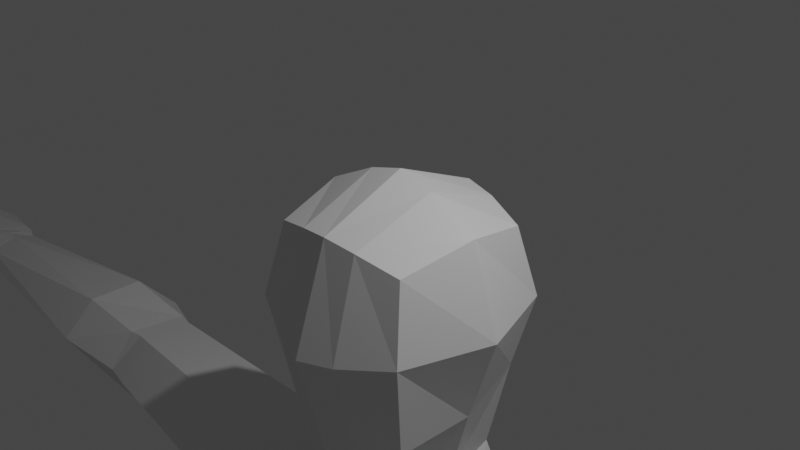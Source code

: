 # Source: rigging-model-3.6.blend  (saved by Blender 3.6.13; exported with 4.5.12 LTS)
import bpy
from mathutils import Matrix  # noqa: F401  (used for matrix-valued properties, if any)

bpy.ops.wm.read_factory_settings(use_empty=True)
scene = bpy.context.scene
scene.name = 'Scene'

# ---- collections
col_collection = bpy.data.collections.new('Collection'); scene.collection.children.link(col_collection)

# ---- materials (node trees are filled in below, after node groups)
mat_material = bpy.data.materials.new('Material')
mat_material.alpha_threshold = 0.0
mat_material.use_transparent_shadow = False
mat_material.line_color = (0.0, 0.0, 0.0, 1.0)

# ---- material node trees
mat_material.use_nodes = True; mat_material.node_tree.nodes.clear()
_N = mat_material.node_tree.nodes; _L = mat_material.node_tree.links
n0 = _N.new('ShaderNodeOutputMaterial'); n0.name = 'Material Output'; n0.location = (300, 300)
n1 = _N.new('ShaderNodeBsdfPrincipled'); n1.name = 'Principled BSDF'; n1.location = (10, 300)
n1.distribution = 'GGX'
n1.subsurface_method = 'RANDOM_WALK_SKIN'
n1.inputs[2].default_value = 0.4
n1.inputs[3].default_value = 1.45
n1.inputs[27].default_value = (0.0, 0.0, 0.0, 1.0)
n1.inputs[28].default_value = 1.0
_L.new(n1.outputs[0], n0.inputs[0])
n0.is_active_output = True

# ---- world
world_world = bpy.data.worlds.new('World'); scene.world = world_world
world_world.use_nodes = True; world_world.node_tree.nodes.clear()
_N = world_world.node_tree.nodes; _L = world_world.node_tree.links
n0 = _N.new('ShaderNodeOutputWorld'); n0.name = 'World Output'; n0.location = (300, 300)
n1 = _N.new('ShaderNodeBackground'); n1.name = 'Background'; n1.location = (10, 300)
n1.inputs[0].default_value = (0.05088, 0.05088, 0.05088, 1.0)
_L.new(n1.outputs[0], n0.inputs[0])
n0.is_active_output = True
world_world.color = (0.05088, 0.05088, 0.05088)
world_world.use_sun_shadow = False
world_world.sun_shadow_jitter_overblur = 0.0

# ---- cameras
cam_camera = bpy.data.cameras.new('Camera')
cam_camera.clip_end = 100.0
cam_camera.ortho_scale = 7.314

# ---- lights
light_light = bpy.data.lights.new('Light', 'POINT')
light_light.transmission_factor = 0.0
light_light.energy = 1000.0
light_light.shadow_soft_size = 0.1
light_light.shadow_maximum_resolution = 0.006
light_light.use_absolute_resolution = True

# ---- meshes
me_cube = bpy.data.meshes.new('Cube')
me_cube.from_pydata([(0.8628, 0.8386, -0.04547), (0.8628, 0.8386, -1.699), (0.8628, -0.8013, -0.04547), (0.8628, -0.7876, -2.07), (0.0, 1.023, -1.885), (1.017, 1.023, -0.8717), (1.017, -0.9845, -0.9005), (0.0, -0.9856, 0.1402), (1.017, 0.01866, 0.1402), (0.0, -0.9547, -2.724), (0.0, 1.023, 0.1402), (1.017, 0.01972, -1.913), (0.0, 1.439, -0.8717), (1.364, 0.01866, -0.8717), (0.0, -0.5357, -2.609), (0.0, -1.394, -1.074), (0.0, 0.01866, 0.5594), (0.0, 1.06, -3.66), (1.087, 0.09216, -3.66), (0.9383, 0.8826, -3.66), (0.0, -0.2693, -3.67), (0.0, -0.3513, -3.284), (0.0, 0.9441, -2.922), (0.7065, 0.06593, -2.937), (0.6113, 0.7828, -2.831), (0.0, 1.473, -4.901), (2.319, -0.5819, -4.752), (1.919, 1.281, -4.848), (0.0, -1.564, -5.014), (0.0, 0.9983, -7.519), (1.668, -0.4833, -7.519), (1.362, 0.7827, -7.519), (0.0, -1.296, -6.569), (0.0, 1.145, -9.702), (1.791, -0.5184, -9.702), (1.462, 0.848, -9.702), (0.0, -1.186, -9.72), (0.0, -1.153, -4.168), (2.117, -0.09566, -3.957), (2.121, 0.7951, -5.644), (0.0, 1.253, -5.555), (0.0, 1.226, -3.985), (1.917, 0.836, -4.005), (0.0, 1.611, -10.98), (2.321, -0.1365, -5.738), (2.034, -0.5433, -10.98), (1.654, 1.581, -10.98), (0.0, -1.497, -5.407), (0.0, -1.168, -11.39), (2.862, 0.818, -5.72), (3.062, -0.1852, -5.672), (2.859, -0.1412, -4.032), (3.06, -0.6648, -4.828), (2.66, 1.342, -4.924), (2.659, 0.862, -4.08), (6.233, 1.074, -4.332), (7.619, -0.3057, -4.797), (6.34, 0.2048, -4.3), (6.453, -0.1473, -4.907), (7.389, 1.646, -4.809), (7.499, 1.02, -5.61), (6.459, 0.1351, -5.547), (7.627, 0.1839, -5.571), (7.483, 0.167, -4.183), (6.352, 1.11, -5.565), (6.239, 1.39, -4.973), (13.4, -0.3998, -5.201), (11.86, -0.07948, -4.814), (13.44, -0.3233, -4.857), (11.93, 1.245, -5.121), (13.49, 1.202, -5.203), (11.94, 1.181, -4.826), (13.52, 1.142, -4.86), (11.79, 1.056, -4.696), (11.87, 0.5597, -4.652), (11.72, 0.03156, -4.765), (13.52, 0.007858, -4.862), (13.57, 0.3871, -4.863), (13.57, 0.8029, -4.862), (11.77, 0.241, -5.137), (11.82, 0.5654, -5.23), (11.74, 1.054, -5.152), (13.56, 0.7945, -5.204), (13.56, 0.3884, -5.204), (13.53, 0.01515, -5.204), (12.81, -0.3585, -5.219), (12.95, -0.2576, -4.86), (12.39, -0.1823, -4.825), (13.08, 1.185, -4.859), (12.52, 1.235, -4.831), (13.07, 1.259, -5.204), (12.51, 1.309, -5.175), (13.01, 0.8505, -5.284), (12.45, 0.9002, -5.255), (13.0, 0.4472, -5.202), (12.43, 0.4963, -5.173), (12.81, 0.09055, -5.183), (12.98, 0.05472, -4.736), (12.42, 0.1025, -4.706), (13.02, 0.4522, -4.735), (12.46, 0.5019, -4.706), (13.05, 0.855, -4.736), (12.49, 0.9048, -4.707), (13.58, -0.1255, -4.886), (13.52, -0.2975, -4.876), (13.46, -0.3558, -5.198), (13.57, -0.04864, -5.216), (13.6, 1.086, -4.887), (13.65, 0.9025, -4.894), (13.63, 0.8459, -5.218), (13.55, 1.127, -5.211), (13.65, 0.7121, -4.877), (13.65, 0.5048, -4.877), (13.61, 0.4404, -5.203), (13.61, 0.7585, -5.203), (13.62, 0.3075, -4.868), (13.61, 0.1015, -4.865), (13.56, 0.03741, -5.19), (13.59, 0.3536, -5.194), (14.71, -0.3881, -5.235), (14.72, -0.2126, -5.236), (14.45, -0.438, -5.432), (14.48, -0.129, -5.434), (14.67, 0.8267, -5.222), (14.68, 1.005, -5.225), (14.43, 0.7959, -5.416), (14.44, 1.064, -5.424), (14.89, 0.4121, -5.248), (14.91, 0.6178, -5.25), (14.62, 0.3731, -5.445), (14.64, 0.685, -5.45), (15.01, -0.00425, -5.263), (15.02, 0.2019, -5.266), (14.7, -0.05412, -5.465), (14.73, 0.2601, -5.469), (13.41, -0.4021, -4.98), (11.94, 1.244, -4.932), (13.5, 1.201, -4.982), (13.58, 0.7938, -4.978), (13.57, 0.3882, -4.971), (13.54, 0.01229, -4.97), (11.75, 1.053, -4.891), (12.52, 1.308, -4.954), (13.08, 1.258, -4.983), (12.34, -0.2828, -4.97), (12.84, -0.3816, -5.052), (13.48, -0.3565, -4.989), (13.59, -0.04897, -5.007), (13.65, 0.8461, -5.013), (13.58, 1.127, -5.002), (13.63, 0.4402, -4.994), (13.63, 0.7583, -4.993), (13.59, 0.03721, -4.981), (13.61, 0.3534, -4.985), (14.66, -0.4482, -5.338), (14.68, -0.1327, -5.34), (14.62, 0.777, -5.319), (14.64, 1.051, -5.33), (14.85, 0.3533, -5.351), (14.87, 0.6693, -5.356), (14.96, -0.06497, -5.37), (14.98, 0.2512, -5.374), (11.3, 0.9977, -4.731), (11.24, 0.6138, -4.593), (11.25, 0.1654, -4.745), (11.24, 0.1506, -5.115), (11.24, 0.5645, -5.267), (11.27, 0.9668, -5.188), (11.23, 0.06278, -4.96), (11.3, 1.057, -4.965), (11.76, 0.04584, -4.908), (11.87, -0.02876, -5.223), (12.8, 0.06907, -5.183), (12.4, 0.152, -5.157), (11.91, -0.1824, -4.968), (11.76, 0.04584, -4.908), (12.83, -0.973, -5.937), (12.83, -0.9251, -5.996), (12.83, -0.8133, -5.956), (12.97, -0.8179, -5.997), (12.97, -0.9668, -6.035), (13.12, -0.8889, -5.934), (13.08, -0.7452, -5.903), (12.96, -1.011, -5.963), (13.1, -0.9334, -5.86), (0.3783, -0.9058, -2.532), (0.3783, 0.969, 0.08586), (0.3783, 0.969, -1.83), (0.3783, -0.9316, 0.08586), (0.4234, 1.317, -0.8717), (0.4234, -0.3731, -2.405), (0.4234, -1.274, -1.024), (0.4234, 0.01866, 0.4367), (0.4004, 1.008, -3.66), (0.4439, -0.1635, -3.667), (0.3047, 0.8969, -2.895), (0.3325, -0.2292, -3.182), (1.135, 1.557, -4.888), (1.607, -1.532, -5.033), (0.3987, 1.093, -7.519), (0.5034, -1.058, -6.847), (0.4281, 1.174, -9.702), (0.5243, -0.9907, -9.715), (0.7874, 1.326, -4.011), (1.45, -1.109, -4.167), (1.441, -1.363, -5.803), (0.9398, 1.381, -5.567), (0.4843, 1.844, -10.98), (0.9096, -1.008, -11.57), (1.448, 0.494, -7.519), (1.555, 0.531, -9.702), (2.177, 0.5329, -5.631), (1.759, 0.4743, -11.56), (2.918, 0.5357, -5.706), (7.535, 0.5542, -5.599), (6.383, 0.769, -5.571), (2.118, -0.1408, -23.88), (1.681, 1.005, -12.42), (1.582, 1.548, -11.46), (0.4715, 1.811, -11.46), (0.0, 1.549, -11.44), (0.0, 1.059, -12.07), (0.0, -0.9377, -11.98), (0.4613, -0.7165, -11.98), (0.4215, 1.043, -12.42), (2.034, -0.5433, -10.98), (0.9096, -1.008, -11.57), (1.759, 0.4743, -11.56), (0.4215, 1.043, -12.42), (0.4613, -0.7165, -11.98), (1.681, 1.005, -12.42), (1.464, -0.1968, -23.88), (1.224, 0.3595, -23.88), (2.2, 0.4501, -23.88), (1.654, 0.6403, -23.88), (1.204, -0.7565, -18.0), (1.94, 0.1413, -18.0), (1.984, -0.533, -17.76), (1.641, 0.522, -18.21), (0.8802, 0.3335, -18.21), (0.8969, -0.4043, -18.17), (2.075, 0.5284, -13.99), (0.3344, 1.081, -14.51), (0.3753, -0.7324, -14.42), (0.9178, -1.105, -14.0), (2.301, -0.6052, -13.39), (1.802, 1.19, -14.51), (1.34, -0.4239, -19.64), (2.253, -0.251, -19.49), (1.758, 1.049, -19.76), (2.329, 0.5915, -19.64), (0.9686, 0.6346, -19.76), (0.9783, 0.2045, -19.74), (1.141, -0.8988, -17.2), (2.072, -0.607, -16.86), (1.689, 0.6343, -17.48), (1.984, 0.183, -17.19), (0.7523, 0.4639, -17.48), (0.7749, -0.5395, -17.43), (2.118, -0.1108, -24.91), (1.464, -0.1669, -24.91), (1.224, 0.3894, -24.91), (2.131, 0.4501, -24.89), (1.679, 0.5984, -24.89), (2.118, -0.1408, -23.88), (1.464, -0.1968, -23.88), (1.224, 0.3595, -23.88), (2.118, -0.1108, -24.91), (1.464, -0.1669, -24.91), (1.224, 0.3894, -24.91), (2.118, -0.1408, -23.88), (1.464, -0.1968, -23.88), (1.224, 0.3595, -23.88), (2.118, -0.1108, -24.91), (1.464, -0.1669, -24.91), (1.224, 0.3894, -24.91), (2.368, -2.109, -24.46), (1.464, -2.353, -24.46), (1.031, -2.343, -24.46), (2.368, -2.079, -24.93), (1.464, -2.353, -24.93), (1.031, -2.343, -24.93), (2.368, -2.109, -24.46), (1.464, -2.353, -24.46), (1.464, -2.353, -24.91), (2.368, -2.079, -24.91), (1.464, -2.353, -24.46), (1.031, -2.343, -24.46), (1.031, -2.343, -24.9), (1.464, -2.353, -24.9), (1.523, -2.97, -24.67), (2.368, -2.69, -24.68), (1.523, -2.97, -24.91), (2.368, -2.69, -24.91), (1.031, -2.984, -24.68), (1.471, -2.959, -24.67), (1.031, -2.954, -24.9), (1.471, -2.959, -24.9), (1.448, -1.276, -24.91), (1.075, -0.9623, -24.91), (1.075, -0.9923, -24.28), (1.448, -1.306, -24.28), (2.312, -1.123, -24.28), (2.312, -1.093, -24.91), (1.45, -1.97, -24.91), (1.019, -1.845, -24.38), (2.383, -1.748, -24.38), (1.019, -1.845, -24.91), (1.45, -2.0, -24.38), (2.383, -1.718, -24.91), (5.884, 0.9688, -5.622), (5.757, 1.397, -4.978), (6.005, 0.1545, -5.586), (5.873, 0.1968, -4.264), (5.752, 1.011, -4.299), (5.999, -0.2315, -4.907), (5.918, 0.7396, -5.612), (6.118, 0.9769, -5.601), (6.232, 0.1853, -5.567), (5.992, 1.019, -4.316), (6.226, -0.1896, -4.907), (6.15, 0.7541, -5.591), (5.998, 1.393, -4.975), (6.106, 0.227, -4.282), (1.173, -0.8276, -17.54), (2.028, -0.57, -17.25), (1.665, 0.5781, -17.79), (1.962, 0.1622, -17.54), (0.8163, 0.3987, -17.79), (0.8359, -0.4719, -17.74), (2.691, -0.1609, -5.7), (2.491, 0.8065, -5.677), (2.288, 0.849, -4.037), (2.488, -0.1184, -3.989), (2.69, -0.6233, -4.785), (2.29, 1.311, -4.881), (2.548, 0.5343, -5.663), (13.96, -0.3283, -4.964), (13.9, -0.3239, -4.954), (14.36, -0.3597, -5.049), (14.31, -0.3551, -5.029), (14.39, -0.1904, -5.047), (14.34, -0.1862, -5.025), (14.0, -0.1606, -4.962), (13.94, -0.1558, -4.953), (13.91, -0.3757, -5.22), (13.85, -0.3711, -5.216), (14.3, -0.4203, -5.296), (14.25, -0.4138, -5.269), (13.99, -0.09976, -5.234), (13.93, -0.09266, -5.23), (14.34, -0.1364, -5.307), (14.29, -0.1343, -5.279), (14.04, 0.3026, -5.223), (14.1, 0.2961, -5.228), (14.5, 0.254, -5.293), (14.56, 0.2522, -5.321), (14.53, -0.03317, -5.316), (14.48, -0.02682, -5.288), (14.08, 0.01605, -5.224), (14.02, 0.02034, -5.219), (14.13, 0.2644, -4.972), (14.07, 0.2692, -4.962), (14.6, 0.2287, -5.067), (14.54, 0.2327, -5.048), (14.11, 0.06685, -4.969), (14.05, 0.07113, -4.959), (14.58, 0.03061, -5.064), (14.53, 0.03519, -5.045), (14.11, 0.6723, -4.973), (14.05, 0.6772, -4.963), (14.54, 0.6399, -5.061), (14.48, 0.6439, -5.041), (14.43, 0.67, -5.283), (14.49, 0.6696, -5.311), (14.02, 0.7109, -5.224), (14.08, 0.7045, -5.229), (14.1, 0.4739, -4.973), (14.05, 0.4782, -4.963), (14.53, 0.4413, -5.06), (14.47, 0.4458, -5.04), (14.07, 0.4231, -5.228), (14.01, 0.427, -5.224), (14.47, 0.3842, -5.307), (14.42, 0.389, -5.279), (14.04, 0.876, -4.967), (13.98, 0.8804, -4.957), (14.39, 0.8479, -5.051), (14.33, 0.8524, -5.028), (14.38, 1.023, -5.043), (14.32, 1.027, -5.021), (14.01, 1.052, -4.959), (13.95, 1.057, -4.95), (14.01, 0.831, -5.234), (13.95, 0.835, -5.23), (14.31, 0.8027, -5.303), (14.26, 0.8071, -5.274), (13.97, 1.078, -5.228), (13.91, 1.085, -5.224), (14.31, 1.05, -5.3), (14.25, 1.051, -5.272), (13.95, -0.08713, -5.057), (14.01, -0.09326, -5.065), (14.33, -0.1255, -5.125), (14.39, -0.1288, -5.149), (13.87, -0.377, -5.043), (13.93, -0.3815, -5.051), (14.29, -0.4149, -5.115), (14.34, -0.4201, -5.137), (14.04, 0.01439, -5.047), (14.1, 0.01038, -5.055), (14.51, -0.02458, -5.13), (14.57, -0.02957, -5.151), (14.06, 0.3083, -5.051), (14.12, 0.3028, -5.059), (14.53, 0.2681, -5.135), (14.59, 0.2647, -5.156), (14.03, 0.4211, -5.051), (14.09, 0.4171, -5.059), (14.46, 0.3848, -5.124), (14.51, 0.38, -5.146), (14.04, 0.7165, -5.052), (14.1, 0.7108, -5.06), (14.47, 0.6785, -5.127), (14.53, 0.6754, -5.149), (13.93, 1.09, -5.051), (13.99, 1.084, -5.059), (14.3, 1.054, -5.118), (14.36, 1.052, -5.142), (13.98, 0.832, -5.057), (14.04, 0.8277, -5.065), (14.31, 0.7999, -5.122), (14.37, 0.795, -5.147), (12.15, -0.5166, -5.246), (12.11, -0.4742, -5.202), (12.11, -0.3969, -5.347), (12.15, -0.4422, -5.382), (12.11, -0.2462, -5.351), (12.16, -0.2936, -5.387), (12.49, -0.324, -5.493), (12.52, -0.3675, -5.531), (12.83, -0.4587, -5.438), (12.84, -0.4899, -5.487), (12.75, -0.2789, -5.489), (12.77, -0.3256, -5.53), (12.48, -0.6041, -5.27), (12.51, -0.6393, -5.313), (12.8, -0.5721, -5.244), (12.81, -0.6082, -5.289), (12.91, -0.6304, -5.823), (12.87, -0.5872, -5.779), (12.62, -0.5799, -5.717), (12.67, -0.6227, -5.763), (13.02, -0.6974, -5.715), (13.05, -0.7399, -5.763), (12.65, -0.8281, -5.67), (12.69, -0.86, -5.721), (13.0, -0.6143, -5.783), (13.03, -0.6608, -5.825), (12.92, -0.9003, -5.736), (12.89, -0.8721, -5.685), (12.68, -0.7615, -5.794), (12.64, -0.7249, -5.748), (13.05, -0.8968, -5.725), (13.07, -0.917, -5.775), (11.53, 0.564, -5.248), (11.5, 0.2187, -5.148), (11.49, 0.1224, -4.755), (11.55, 0.5867, -4.612), (11.52, 1.022, -4.928), (11.54, 0.9724, -4.699), (11.5, 0.9559, -5.17), (11.5, 0.06225, -4.934), (7.355, 0.9804, -4.103)], [(26, 27), (175, 170)], [(190, 11, 3, 185), (13, 8, 2, 6), (189, 186, 0, 5), (187, 189, 5, 1), (11, 13, 6, 3), (1, 5, 13, 11), (5, 0, 8, 13), (185, 191, 15, 9), (191, 188, 7, 15), (192, 16, 7, 188), (186, 10, 16, 192), (204, 37, 28, 198), (196, 21, 20, 194), (195, 24, 19, 193), (24, 23, 18, 19), (1, 11, 23, 24), (187, 1, 24, 195), (190, 14, 21, 196), (203, 42, 27, 197), (334, 330, 50, 52), (200, 32, 36, 202), (205, 47, 32, 200), (206, 39, 31, 199), (201, 35, 46, 207), (199, 31, 35, 201), (209, 30, 34, 210), (19, 18, 38, 42), (193, 19, 42, 203), (194, 20, 37, 204), (198, 28, 47, 205), (224, 217, 230, 228), (210, 34, 45, 212), (202, 36, 48, 208), (197, 27, 39, 206), (335, 332, 54, 53), (211, 44, 30, 209), (215, 64, 60, 214), (65, 55, 473, 59), (336, 331, 49, 213), (321, 317, 64, 215), (323, 320, 58, 57), (332, 333, 51, 54), (319, 323, 57, 55), (320, 318, 61, 58), (60, 59, 167), (317, 322, 65, 64), (333, 334, 52, 51), (64, 65, 59, 60), (55, 57, 63, 473), (57, 58, 56, 63), (322, 319, 55, 65), (214, 167, 166), (62, 166, 165), (56, 165, 168), (56, 164, 63), (58, 61, 62, 56), (331, 335, 53, 49), (145, 135, 68, 86), (101, 78, 72, 88), (143, 137, 70, 90), (96, 84, 66, 85), (141, 136, 69, 81), (161, 160, 133, 134), (159, 158, 129, 130), (157, 156, 125, 126), (155, 154, 121, 122), (472, 467, 164, 168), (470, 469, 169, 162), (90, 70, 82, 92), (92, 82, 83, 94), (94, 83, 84, 96), (86, 68, 76, 97), (97, 76, 77, 99), (99, 77, 78, 101), (74, 100, 102, 73), (75, 98, 100, 74), (67, 87, 98, 75), (87, 86, 97, 98), (80, 95, 173, 79), (95, 94, 96, 173), (81, 93, 95, 80), (93, 92, 94, 95), (69, 91, 93, 81), (91, 90, 92, 93), (136, 142, 91, 69), (142, 143, 90, 91), (73, 102, 89, 71), (102, 101, 88, 89), (174, 144, 87, 67), (144, 145, 86, 87), (404, 341, 120, 155), (68, 104, 103, 76), (135, 146, 104, 68), (84, 106, 105, 66), (140, 147, 106, 84), (116, 152, 409, 366), (78, 108, 107, 72), (138, 148, 108, 78), (70, 110, 109, 82), (137, 149, 110, 70), (374, 424, 159, 130), (77, 112, 111, 78), (139, 150, 112, 77), (82, 114, 113, 83), (138, 151, 114, 82), (412, 357, 133, 160), (76, 116, 115, 77), (140, 152, 116, 76), (83, 118, 117, 84), (139, 153, 118, 83), (428, 389, 124, 157), (106, 147, 401, 350), (424, 371, 128, 159), (110, 149, 425, 398), (416, 363, 132, 161), (408, 347, 121, 154), (108, 148, 429, 386), (432, 395, 125, 156), (410, 359, 358, 411), (402, 343, 342, 403), (376, 422, 423, 373), (426, 391, 390, 427), (146, 105, 346, 405), (147, 103, 344, 401), (406, 345, 348, 407), (347, 351, 122, 121), (105, 106, 350, 346), (345, 349, 352, 348), (339, 408, 154, 119), (337, 406, 407, 340), (153, 115, 362, 413), (152, 117, 360, 409), (414, 361, 364, 415), (363, 367, 131, 132), (354, 414, 415, 355), (117, 118, 353, 360), (115, 116, 366, 362), (361, 365, 368, 364), (112, 150, 417, 378), (114, 151, 421, 375), (418, 381, 384, 419), (420, 383, 129, 158), (422, 369, 372, 423), (371, 379, 127, 128), (111, 112, 378, 370), (369, 377, 380, 372), (148, 109, 394, 429), (149, 107, 392, 425), (430, 393, 396, 431), (395, 399, 126, 125), (109, 110, 398, 394), (393, 397, 400, 396), (387, 432, 156, 123), (385, 430, 431, 388), (107, 108, 386, 392), (391, 385, 388, 390), (399, 428, 157, 126), (397, 426, 427, 400), (381, 376, 373, 384), (113, 114, 375, 382), (379, 420, 158, 127), (377, 418, 419, 380), (356, 416, 161, 134), (359, 354, 355, 358), (367, 412, 160, 131), (365, 410, 411, 368), (103, 104, 338, 344), (343, 337, 340, 342), (351, 404, 155, 122), (349, 402, 403, 352), (144, 174, 434, 445), (118, 153, 413, 353), (151, 111, 370, 421), (150, 113, 382, 417), (389, 387, 123, 124), (341, 339, 119, 120), (77, 115, 153, 139), (84, 117, 152, 140), (78, 111, 151, 138), (83, 113, 150, 139), (383, 374, 130, 129), (72, 107, 149, 137), (82, 109, 148, 138), (357, 356, 134, 133), (76, 103, 147, 140), (66, 105, 146, 135), (89, 88, 143, 142), (71, 89, 142, 136), (465, 466, 165, 166), (467, 468, 163, 164), (67, 75, 175, 174), (120, 119, 154, 155), (124, 123, 156, 157), (128, 127, 158, 159), (132, 131, 160, 161), (73, 71, 136, 141), (88, 72, 137, 143), (85, 66, 135, 145), (468, 470, 162, 163), (471, 465, 166, 167), (469, 471, 167, 169), (175, 79, 171, 174), (172, 85, 441, 443), (436, 438, 451, 462), (448, 446, 460, 463), (433, 436, 462, 455), (145, 144, 445, 447), (85, 145, 447, 441), (171, 79, 437, 435), (174, 171, 435, 434), (442, 448, 463, 453), (440, 444, 457, 450), (446, 433, 455, 460), (444, 442, 453, 457), (173, 172, 443, 439), (438, 440, 450, 451), (449, 458, 182, 179), (79, 173, 439, 437), (459, 456, 176, 183), (464, 459, 183, 184), (456, 461, 177, 176), (461, 452, 178, 177), (178, 179, 180, 177), (179, 182, 181, 180), (180, 181, 184, 183), (177, 180, 183, 176), (454, 464, 184, 181), (452, 449, 179, 178), (458, 454, 181, 182), (472, 168, 165, 466), (25, 197, 206, 40), (34, 202, 208, 45), (43, 207, 219, 220), (26, 198, 205, 44), (18, 194, 204, 38), (17, 193, 203, 41), (29, 199, 201, 33), (33, 201, 207, 43), (40, 206, 199, 29), (44, 205, 200, 30), (30, 200, 202, 34), (41, 203, 197, 25), (11, 190, 196, 23), (4, 187, 195, 22), (22, 195, 193, 17), (23, 196, 194, 18), (38, 204, 198, 26), (0, 186, 192, 8), (8, 192, 188, 2), (6, 2, 188, 191), (3, 6, 191, 185), (4, 12, 189, 187), (12, 10, 186, 189), (14, 190, 185, 9), (207, 46, 218, 219), (63, 163, 473), (318, 321, 215, 61), (330, 336, 213, 50), (61, 215, 214, 62), (39, 211, 209, 31), (35, 210, 212, 46), (208, 223, 229, 226), (31, 209, 210, 35), (221, 224, 223, 222), (220, 219, 224, 221), (219, 218, 217, 224), (46, 212, 217, 218), (217, 212, 227, 230), (208, 48, 222, 223), (251, 249, 234, 232), (248, 247, 231, 216), (250, 248, 216, 233), (212, 45, 225, 227), (223, 224, 228, 229), (45, 208, 226, 225), (233, 216, 259, 262), (234, 233, 262, 263), (249, 250, 233, 234), (252, 251, 232), (247, 252, 232, 231), (324, 329, 240, 235), (329, 328, 239, 240), (326, 327, 236, 238), (327, 325, 237, 236), (325, 324, 235, 237), (328, 326, 238, 239), (228, 230, 246, 242), (225, 226, 244, 245), (227, 225, 245, 241), (230, 227, 241, 246), (229, 228, 242, 243), (226, 229, 243, 244), (235, 240, 252, 247), (240, 239, 251, 252), (238, 236, 250, 249), (236, 237, 248, 250), (237, 235, 247, 248), (239, 238, 249, 251), (242, 246, 255, 257), (245, 244, 253, 254), (241, 245, 254, 256), (246, 241, 256, 255), (243, 242, 257, 258), (244, 243, 258, 253), (261, 262, 259, 260), (262, 261, 263), (216, 231, 265, 264), (232, 261, 269, 266), (232, 234, 263, 261), (267, 264, 270, 273), (266, 269, 275, 272), (259, 216, 264, 267), (261, 260, 268, 269), (231, 232, 266, 265), (260, 259, 267, 268), (308, 305, 278, 277), (307, 304, 280, 281), (268, 267, 273, 274), (264, 265, 271, 270), (269, 268, 274, 275), (265, 266, 272, 271), (305, 307, 281, 278), (309, 306, 276, 279), (304, 309, 279, 280), (306, 308, 277, 276), (283, 284, 292, 290), (277, 283, 282, 276), (280, 284, 283, 277), (279, 285, 284, 280), (276, 282, 285, 279), (285, 282, 291, 293), (278, 287, 286, 277), (281, 288, 287, 278), (280, 289, 288, 281), (277, 286, 289, 280), (291, 290, 292, 293), (295, 294, 296, 297), (288, 289, 297, 296), (286, 287, 294, 295), (284, 285, 293, 292), (289, 286, 295, 297), (282, 283, 290, 291), (287, 288, 296, 294), (270, 271, 301, 302), (274, 273, 303, 298), (273, 270, 302, 303), (272, 275, 299, 300), (275, 274, 298, 299), (271, 272, 300, 301), (302, 301, 308, 306), (298, 303, 309, 304), (303, 302, 306, 309), (300, 299, 307, 305), (299, 298, 304, 307), (301, 300, 305, 308), (473, 162, 59), (59, 162, 169), (214, 60, 167), (62, 214, 166), (56, 62, 165), (56, 168, 164), (63, 164, 163), (473, 163, 162), (59, 169, 167), (50, 213, 316, 312), (53, 54, 314, 311), (49, 53, 311, 310), (52, 50, 312, 315), (54, 51, 313, 314), (51, 52, 315, 313), (213, 49, 310, 316), (312, 316, 321, 318), (311, 314, 319, 322), (310, 311, 322, 317), (315, 312, 318, 320), (314, 313, 323, 319), (313, 315, 320, 323), (316, 310, 317, 321), (257, 255, 326, 328), (254, 253, 324, 325), (256, 254, 325, 327), (255, 256, 327, 326), (258, 257, 328, 329), (253, 258, 329, 324), (44, 211, 336, 330), (39, 27, 335, 331), (38, 26, 334, 333), (42, 38, 333, 332), (211, 39, 331, 336), (27, 42, 332, 335), (26, 44, 330, 334), (402, 349, 350, 401), (404, 351, 352, 403), (349, 345, 346, 350), (351, 347, 348, 352), (406, 337, 338, 405), (408, 339, 340, 407), (337, 343, 344, 338), (339, 341, 342, 340), (410, 365, 366, 409), (412, 367, 368, 411), (365, 361, 362, 366), (367, 363, 364, 368), (354, 359, 360, 353), (356, 357, 358, 355), (414, 354, 353, 413), (416, 356, 355, 415), (376, 381, 382, 375), (374, 383, 384, 373), (418, 377, 378, 417), (420, 379, 380, 419), (377, 369, 370, 378), (379, 371, 372, 380), (422, 376, 375, 421), (424, 374, 373, 423), (426, 397, 398, 425), (428, 399, 400, 427), (397, 393, 394, 398), (399, 395, 396, 400), (430, 385, 386, 429), (432, 387, 388, 431), (385, 391, 392, 386), (387, 389, 390, 388), (343, 402, 401, 344), (341, 404, 403, 342), (345, 406, 405, 346), (347, 408, 407, 348), (359, 410, 409, 360), (357, 412, 411, 358), (361, 414, 413, 362), (363, 416, 415, 364), (381, 418, 417, 382), (383, 420, 419, 384), (369, 422, 421, 370), (371, 424, 423, 372), (391, 426, 425, 392), (389, 428, 427, 390), (393, 430, 429, 394), (395, 432, 431, 396), (434, 435, 436, 433), (435, 437, 438, 436), (440, 438, 437, 439), (444, 440, 439, 443), (443, 441, 442, 444), (441, 447, 448, 442), (447, 445, 446, 448), (445, 434, 433, 446), (460, 455, 456, 459), (462, 451, 452, 461), (458, 449, 450, 457), (457, 453, 454, 458), (453, 463, 464, 454), (455, 462, 461, 456), (463, 460, 459, 464), (449, 452, 451, 450), (104, 146, 405, 338), (175, 472, 466, 79), (141, 81, 471, 469), (81, 80, 465, 471), (74, 73, 470, 468), (75, 74, 468, 467), (80, 79, 466, 465), (73, 141, 469, 470), (175, 75, 467, 472), (99, 101, 102, 100, 98, 97)])
_uv = me_cube.uv_layers.new(name='UVMap')
_uv.uv.foreach_set('vector', [0.2866, 0.625, 0.375, 0.625, 0.375, 0.75, 0.2866, 0.75, 0.5, 0.625, 0.625, 0.625, 0.625, 0.75, 0.5, 0.75, 0.5, 0.4116, 0.625, 0.4116, 0.625, 0.5, 0.5, 0.5, 0.375, 0.4116, 0.5, 0.4116, 0.5, 0.5, 0.375, 0.5, 0.375, 0.625, 0.5, 0.625, 0.5, 0.75, 0.375, 0.75, 0.375, 0.5, 0.5, 0.5, 0.5, 0.625, 0.375, 0.625, 0.5, 0.5, 0.625, 0.5, 0.625, 0.625, 0.5, 0.625, 0.375, 0.8384, 0.5, 0.8384, 0.5, 0.875, 0.375, 0.875, 0.5, 0.8384, 0.625, 0.8384, 0.625, 0.875, 0.5, 0.875, 0.7134, 0.625, 0.75, 0.625, 0.75, 0.75, 0.7134, 0.75, 0.7134, 0.5, 0.75, 0.5, 0.75, 0.625, 0.7134, 0.625, 0.2866, 0.625, 0.25, 0.625, 0.25, 0.625, 0.2866, 0.625, 0.2866, 0.625, 0.25, 0.625, 0.25, 0.625, 0.2866, 0.625, 0.375, 0.4116, 0.375, 0.5, 0.375, 0.5, 0.375, 0.4116, 0.375, 0.5, 0.375, 0.625, 0.375, 0.625, 0.375, 0.5, 0.375, 0.5, 0.375, 0.625, 0.375, 0.625, 0.375, 0.5, 0.375, 0.4116, 0.375, 0.5, 0.375, 0.5, 0.375, 0.4116, 0.2866, 0.625, 0.25, 0.625, 0.25, 0.625, 0.2866, 0.625, 0.375, 0.4116, 0.375, 0.5, 0.375, 0.5, 0.375, 0.4116, 0.375, 0.625, 0.375, 0.625, 0.375, 0.625, 0.375, 0.625, 0.2866, 0.625, 0.25, 0.625, 0.25, 0.625, 0.2866, 0.625, 0.2866, 0.625, 0.25, 0.625, 0.25, 0.625, 0.2866, 0.625, 0.375, 0.4116, 0.375, 0.5, 0.375, 0.5, 0.375, 0.4116, 0.375, 0.4116, 0.375, 0.5, 0.375, 0.5, 0.375, 0.4116, 0.375, 0.4116, 0.375, 0.5, 0.375, 0.5, 0.375, 0.4116, 0.375, 0.5352, 0.375, 0.625, 0.375, 0.625, 0.375, 0.5352, 0.375, 0.5, 0.375, 0.625, 0.375, 0.625, 0.375, 0.5, 0.375, 0.4116, 0.375, 0.5, 0.375, 0.5, 0.375, 0.4116, 0.2866, 0.625, 0.25, 0.625, 0.25, 0.625, 0.2866, 0.625, 0.2866, 0.625, 0.25, 0.625, 0.25, 0.625, 0.2866, 0.625, 0.2866, 0.5352, 0.375, 0.5352, 0.375, 0.5352, 0.2866, 0.5352, 0.375, 0.5352, 0.375, 0.625, 0.375, 0.625, 0.375, 0.5352, 0.2866, 0.625, 0.25, 0.625, 0.25, 0.625, 0.2866, 0.625, 0.375, 0.4116, 0.375, 0.5, 0.375, 0.5, 0.375, 0.4116, 0.375, 0.5, 0.375, 0.5, 0.375, 0.5, 0.375, 0.5, 0.375, 0.5352, 0.375, 0.625, 0.375, 0.625, 0.375, 0.5352, 0.375, 0.5352, 0.375, 0.5, 0.375, 0.5, 0.375, 0.5352, 0.375, 0.5, 0.375, 0.5, 0.375, 0.5, 0.375, 0.5, 0.375, 0.5352, 0.375, 0.5, 0.375, 0.5, 0.375, 0.5352, 0.375, 0.5352, 0.375, 0.5, 0.375, 0.5, 0.375, 0.5352, 0.375, 0.625, 0.375, 0.625, 0.375, 0.625, 0.375, 0.625, 0.375, 0.5, 0.375, 0.625, 0.375, 0.625, 0.375, 0.5, 0.375, 0.5, 0.375, 0.625, 0.375, 0.625, 0.375, 0.5, 0.375, 0.625, 0.375, 0.625, 0.375, 0.625, 0.375, 0.625, 0.375, 0.5, 0.375, 0.5, 0.3125, 0.75, 0.375, 0.5, 0.375, 0.5, 0.375, 0.5, 0.375, 0.5, 0.375, 0.625, 0.375, 0.625, 0.375, 0.625, 0.375, 0.625, 0.375, 0.5, 0.375, 0.5, 0.375, 0.5, 0.375, 0.5, 0.375, 0.5, 0.375, 0.625, 0.375, 0.625, 0.375, 0.5, 0.375, 0.625, 0.375, 0.625, 0.375, 0.625, 0.375, 0.625, 0.375, 0.5, 0.375, 0.5, 0.375, 0.5, 0.375, 0.5, 0.375, 0.5352, 0.375, 0.8125, 0.375, 0.875, 0.375, 0.625, 0.375, 0.875, 0.375, 0.9375, 0.375, 0.625, 0.1875, 0.75, 0.1875, 0.5895, 0.375, 0.625, 0.1875, 0.5, 0.375, 0.625, 0.375, 0.625, 0.375, 0.625, 0.375, 0.625, 0.375, 0.625, 0.375, 0.5, 0.375, 0.5, 0.375, 0.5, 0.375, 0.5, 0.5417, 0.1605, 0.625, 0.1605, 0.625, 0.2621, 0.5417, 0.2621, 0.5417, 0.4375, 0.625, 0.4389, 0.6286, 0.4946, 0.5417, 0.4886, 0.5417, 0.5895, 0.625, 0.5895, 0.625, 0.75, 0.5417, 0.75, 0.5417, 0.9375, 0.625, 0.9375, 0.625, 1.0, 0.5417, 1.0, 0.3125, 0.5895, 0.375, 0.5895, 0.375, 0.75, 0.3125, 0.75, 0.75, 0.5895, 0.8125, 0.5895, 0.8125, 0.75, 0.75, 0.75, 0.6875, 0.5895, 0.75, 0.5895, 0.75, 0.75, 0.6875, 0.75, 0.625, 0.5895, 0.6875, 0.5895, 0.6875, 0.75, 0.625, 0.75, 0.8125, 0.5895, 0.875, 0.5895, 0.875, 0.75, 0.8125, 0.75, 0.1875, 0.5895, 0.1875, 0.5, 0.1875, 0.5, 0.1875, 0.5895, 0.3125, 0.5, 0.3125, 0.5895, 0.3125, 0.5895, 0.3125, 0.5, 0.5417, 0.75, 0.625, 0.75, 0.625, 0.8125, 0.5417, 0.8125, 0.5417, 0.8125, 0.625, 0.8125, 0.625, 0.875, 0.5417, 0.875, 0.5417, 0.875, 0.625, 0.875, 0.625, 0.9375, 0.5417, 0.9375, 0.5417, 0.2621, 0.625, 0.2621, 0.625, 0.3129, 0.5417, 0.3125, 0.5417, 0.3125, 0.625, 0.3129, 0.625, 0.3741, 0.5417, 0.375, 0.5417, 0.375, 0.625, 0.3741, 0.625, 0.4389, 0.5417, 0.4375, 0.375, 0.375, 0.4583, 0.375, 0.4583, 0.4375, 0.375, 0.4375, 0.375, 0.3125, 0.4583, 0.3125, 0.4583, 0.375, 0.375, 0.375, 0.375, 0.2621, 0.4583, 0.2621, 0.4583, 0.3125, 0.375, 0.3125, 0.4583, 0.2621, 0.5417, 0.2621, 0.5417, 0.3125, 0.4583, 0.3125, 0.375, 0.875, 0.4583, 0.875, 0.4583, 0.9375, 0.375, 0.9375, 0.4583, 0.875, 0.5417, 0.875, 0.5417, 0.9375, 0.4583, 0.9375, 0.375, 0.8125, 0.4583, 0.8125, 0.4583, 0.875, 0.375, 0.875, 0.4583, 0.8125, 0.5417, 0.8125, 0.5417, 0.875, 0.4583, 0.875, 0.375, 0.75, 0.4583, 0.75, 0.4583, 0.8125, 0.375, 0.8125, 0.4583, 0.75, 0.5417, 0.75, 0.5417, 0.8125, 0.4583, 0.8125, 0.375, 0.5895, 0.4583, 0.5895, 0.4583, 0.75, 0.375, 0.75, 0.4583, 0.5895, 0.5417, 0.5895, 0.5417, 0.75, 0.4583, 0.75, 0.375, 0.4375, 0.4583, 0.4375, 0.4583, 0.4886, 0.3697, 0.494, 0.4583, 0.4375, 0.5417, 0.4375, 0.5417, 0.4886, 0.4583, 0.4886, 0.375, 0.1605, 0.4583, 0.1605, 0.4583, 0.2621, 0.375, 0.2621, 0.4583, 0.1605, 0.5417, 0.1605, 0.5417, 0.2621, 0.4583, 0.2621, 0.8125, 0.5895, 0.828, 0.5, 0.828, 0.5, 0.8125, 0.5895, 0.8629, 0.5, 0.8629, 0.5, 0.828, 0.5, 0.8121, 0.5, 0.875, 0.5895, 0.875, 0.5895, 0.8629, 0.5, 0.8629, 0.5, 0.8125, 0.75, 0.8125, 0.75, 0.875, 0.75, 0.875, 0.75, 0.8125, 0.5895, 0.8125, 0.5895, 0.8125, 0.75, 0.8125, 0.75, 0.7998, 0.5, 0.8125, 0.5895, 0.8125, 0.5895, 0.7998, 0.5, 0.6861, 0.5, 0.6748, 0.5, 0.6341, 0.5, 0.6286, 0.4946, 0.6875, 0.5895, 0.6875, 0.5895, 0.6748, 0.5, 0.6861, 0.5, 0.625, 0.75, 0.625, 0.75, 0.6875, 0.75, 0.6875, 0.75, 0.625, 0.5895, 0.625, 0.5895, 0.625, 0.75, 0.625, 0.75, 0.6875, 0.75, 0.6875, 0.5895, 0.6875, 0.5895, 0.6875, 0.75, 0.7509, 0.5, 0.7373, 0.5, 0.6966, 0.5, 0.6861, 0.5, 0.75, 0.5895, 0.75, 0.5895, 0.7373, 0.5, 0.7509, 0.5, 0.6875, 0.75, 0.6875, 0.75, 0.75, 0.75, 0.75, 0.75, 0.6875, 0.5895, 0.6875, 0.5895, 0.6875, 0.75, 0.6875, 0.75, 0.8125, 0.5895, 0.8125, 0.75, 0.8125, 0.75, 0.8125, 0.5895, 0.8121, 0.5, 0.7998, 0.5, 0.7591, 0.5, 0.7509, 0.5, 0.8125, 0.5895, 0.8125, 0.5895, 0.7998, 0.5, 0.8121, 0.5, 0.75, 0.75, 0.75, 0.75, 0.8125, 0.75, 0.8125, 0.75, 0.75, 0.5895, 0.75, 0.5895, 0.75, 0.75, 0.75, 0.75, 0.625, 0.5895, 0.6341, 0.5, 0.6341, 0.5, 0.625, 0.5895, 0.8125, 0.75, 0.8125, 0.5895, 0.8125, 0.5895, 0.8125, 0.75, 0.6875, 0.5895, 0.6966, 0.5, 0.6966, 0.5, 0.6875, 0.5895, 0.625, 0.75, 0.625, 0.5895, 0.625, 0.5895, 0.625, 0.75, 0.75, 0.5895, 0.7591, 0.5, 0.7591, 0.5, 0.75, 0.5895, 0.875, 0.5895, 0.875, 0.75, 0.875, 0.75, 0.875, 0.5895, 0.6748, 0.5, 0.6875, 0.5895, 0.6875, 0.5895, 0.6748, 0.5, 0.6875, 0.5895, 0.6875, 0.75, 0.6875, 0.75, 0.6875, 0.5895, 0.8125, 0.5895, 0.8125, 0.75, 0.8125, 0.75, 0.8125, 0.5895, 0.8125, 0.5895, 0.828, 0.5, 0.828, 0.5, 0.8125, 0.5895, 0.6875, 0.75, 0.6875, 0.5895, 0.6875, 0.5895, 0.6875, 0.75, 0.625, 0.5895, 0.6341, 0.5, 0.6341, 0.5, 0.625, 0.5895, 0.875, 0.5895, 0.875, 0.75, 0.875, 0.75, 0.875, 0.5895, 0.8125, 0.5895, 0.828, 0.5, 0.828, 0.5, 0.8125, 0.5895, 0.875, 0.5895, 0.875, 0.75, 0.875, 0.75, 0.875, 0.5895, 0.875, 0.75, 0.8125, 0.75, 0.8125, 0.75, 0.875, 0.75, 0.875, 0.75, 0.8125, 0.75, 0.8125, 0.75, 0.875, 0.75, 0.875, 0.75, 0.8125, 0.75, 0.8125, 0.75, 0.875, 0.75, 0.8629, 0.5, 0.875, 0.5895, 0.875, 0.5895, 0.8629, 0.5, 0.8629, 0.5, 0.875, 0.5895, 0.875, 0.5895, 0.8629, 0.5, 0.75, 0.5895, 0.7591, 0.5, 0.7591, 0.5, 0.75, 0.5895, 0.8125, 0.5895, 0.8125, 0.75, 0.8125, 0.75, 0.8125, 0.5895, 0.75, 0.5895, 0.7591, 0.5, 0.7591, 0.5, 0.75, 0.5895, 0.7591, 0.5, 0.7998, 0.5, 0.7998, 0.5, 0.7591, 0.5, 0.75, 0.75, 0.75, 0.5895, 0.75, 0.5895, 0.75, 0.75, 0.8125, 0.75, 0.75, 0.75, 0.75, 0.75, 0.8125, 0.75, 0.7591, 0.5, 0.7998, 0.5, 0.7998, 0.5, 0.7591, 0.5, 0.7591, 0.5, 0.7998, 0.5, 0.7998, 0.5, 0.7591, 0.5, 0.7373, 0.5, 0.75, 0.5895, 0.75, 0.5895, 0.7373, 0.5, 0.6875, 0.75, 0.6875, 0.5895, 0.6875, 0.5895, 0.6875, 0.75, 0.75, 0.5895, 0.75, 0.75, 0.75, 0.75, 0.75, 0.5895, 0.75, 0.5895, 0.75, 0.75, 0.75, 0.75, 0.75, 0.5895, 0.6875, 0.5895, 0.6966, 0.5, 0.6966, 0.5, 0.6875, 0.5895, 0.6966, 0.5, 0.7373, 0.5, 0.7373, 0.5, 0.6966, 0.5, 0.6966, 0.5, 0.7373, 0.5, 0.7373, 0.5, 0.6966, 0.5, 0.6966, 0.5, 0.7373, 0.5, 0.7373, 0.5, 0.6966, 0.5, 0.6875, 0.5895, 0.6875, 0.75, 0.6875, 0.75, 0.6875, 0.5895, 0.625, 0.5895, 0.6341, 0.5, 0.6341, 0.5, 0.625, 0.5895, 0.6875, 0.5895, 0.6875, 0.75, 0.6875, 0.75, 0.6875, 0.5895, 0.6875, 0.75, 0.625, 0.75, 0.625, 0.75, 0.6875, 0.75, 0.6875, 0.75, 0.625, 0.75, 0.625, 0.75, 0.6875, 0.75, 0.6875, 0.75, 0.625, 0.75, 0.625, 0.75, 0.6875, 0.75, 0.6748, 0.5, 0.6875, 0.5895, 0.6875, 0.5895, 0.6748, 0.5, 0.6748, 0.5, 0.6875, 0.5895, 0.6875, 0.5895, 0.6748, 0.5, 0.6341, 0.5, 0.6748, 0.5, 0.6748, 0.5, 0.6341, 0.5, 0.6341, 0.5, 0.6748, 0.5, 0.6748, 0.5, 0.6341, 0.5, 0.625, 0.75, 0.625, 0.5895, 0.625, 0.5895, 0.625, 0.75, 0.625, 0.75, 0.625, 0.5895, 0.625, 0.5895, 0.625, 0.75, 0.75, 0.75, 0.6875, 0.75, 0.6875, 0.75, 0.75, 0.75, 0.75, 0.75, 0.6875, 0.75, 0.6875, 0.75, 0.75, 0.75, 0.7373, 0.5, 0.75, 0.5895, 0.75, 0.5895, 0.7373, 0.5, 0.7373, 0.5, 0.75, 0.5895, 0.75, 0.5895, 0.7373, 0.5, 0.75, 0.75, 0.75, 0.5895, 0.75, 0.5895, 0.75, 0.75, 0.8125, 0.75, 0.75, 0.75, 0.75, 0.75, 0.8125, 0.75, 0.7998, 0.5, 0.8125, 0.5895, 0.8125, 0.5895, 0.7998, 0.5, 0.7998, 0.5, 0.8125, 0.5895, 0.8125, 0.5895, 0.7998, 0.5, 0.828, 0.5, 0.8629, 0.5, 0.8629, 0.5, 0.828, 0.5, 0.828, 0.5, 0.8629, 0.5, 0.8629, 0.5, 0.828, 0.5, 0.8125, 0.75, 0.8125, 0.5895, 0.8125, 0.5895, 0.8125, 0.75, 0.8125, 0.75, 0.8125, 0.5895, 0.8125, 0.5895, 0.8125, 0.75, 0.4583, 0.1605, 0.375, 0.1605, 0.375, 0.1605, 0.4583, 0.1605, 0.75, 0.75, 0.75, 0.5895, 0.75, 0.5895, 0.75, 0.75, 0.6875, 0.5895, 0.6966, 0.5, 0.6966, 0.5, 0.6875, 0.5895, 0.75, 0.5895, 0.75, 0.75, 0.75, 0.75, 0.75, 0.5895, 0.6341, 0.5, 0.6748, 0.5, 0.6748, 0.5, 0.6341, 0.5, 0.828, 0.5, 0.8629, 0.5, 0.8629, 0.5, 0.828, 0.5, 0.7509, 0.5, 0.7591, 0.5, 0.75, 0.5895, 0.75, 0.5895, 0.8125, 0.75, 0.8125, 0.75, 0.8125, 0.5895, 0.8125, 0.5895, 0.6861, 0.5, 0.6966, 0.5, 0.6875, 0.5895, 0.6875, 0.5895, 0.75, 0.75, 0.75, 0.75, 0.75, 0.5895, 0.75, 0.5895, 0.75, 0.75, 0.6875, 0.75, 0.6875, 0.75, 0.75, 0.75, 0.6286, 0.4946, 0.6341, 0.5, 0.625, 0.5895, 0.625, 0.5895, 0.6875, 0.75, 0.6875, 0.75, 0.6875, 0.5895, 0.6875, 0.5895, 0.8125, 0.75, 0.75, 0.75, 0.75, 0.75, 0.8125, 0.75, 0.8121, 0.5, 0.828, 0.5, 0.8125, 0.5895, 0.8125, 0.5895, 0.875, 0.75, 0.875, 0.75, 0.875, 0.5895, 0.875, 0.5895, 0.4583, 0.4886, 0.5417, 0.4886, 0.5417, 0.5895, 0.4583, 0.5895, 0.3697, 0.494, 0.4583, 0.4886, 0.4583, 0.5895, 0.375, 0.5895, 0.375, 0.875, 0.375, 0.9375, 0.375, 0.9375, 0.375, 0.875, 0.375, 0.3125, 0.375, 0.375, 0.375, 0.375, 0.375, 0.3125, 0.1371, 0.5, 0.1875, 0.5, 0.1875, 0.5895, 0.125, 0.5895, 0.828, 0.5, 0.8629, 0.5, 0.875, 0.5895, 0.8125, 0.5895, 0.6341, 0.5, 0.6748, 0.5, 0.6875, 0.5895, 0.625, 0.5895, 0.6966, 0.5, 0.7373, 0.5, 0.75, 0.5895, 0.6875, 0.5895, 0.7591, 0.5, 0.7998, 0.5, 0.8125, 0.5895, 0.75, 0.5895, 0.3125, 0.5, 0.3697, 0.494, 0.375, 0.5895, 0.3125, 0.5895, 0.5417, 0.4886, 0.6286, 0.4946, 0.625, 0.5895, 0.5417, 0.5895, 0.5417, 0.0, 0.625, 0.0, 0.625, 0.1605, 0.5417, 0.1605, 0.375, 0.375, 0.375, 0.4375, 0.375, 0.4375, 0.375, 0.375, 0.375, 0.8125, 0.375, 0.875, 0.375, 0.875, 0.375, 0.8125, 0.3125, 0.5895, 0.3125, 0.75, 0.3125, 0.75, 0.3125, 0.5895, 0.0, 0.0, 0.1875, 0.75, 0.125, 0.75, 0.125, 0.5895, 0.5417, 0.9375, 0.5417, 1.0, 0.5417, 1.0, 0.5417, 0.9375, 0.125, 0.75, 0.1875, 0.75, 0.1875, 0.75, 0.125, 0.75, 0.5417, 0.1595, 0.4583, 0.1605, 0.4583, 0.1605, 0.5417, 0.1406, 0.125, 0.5895, 0.125, 0.75, 0.125, 0.75, 0.125, 0.5895, 0.5417, 0.1605, 0.4583, 0.1605, 0.4583, 0.1605, 0.5417, 0.1605, 0.5417, 0.0, 0.5417, 0.1605, 0.5417, 0.1605, 0.5417, 0.0, 0.125, 0.75, 0.1875, 0.75, 0.1875, 0.75, 0.125, 0.75, 0.125, 0.5895, 0.125, 0.75, 0.125, 0.75, 0.125, 0.5895, 0.5417, -0.003307, 0.5417, 0.1595, 0.5417, 0.1406, 0.5417, -0.04114, 0.4583, 0.9375, 0.5417, 0.9375, 0.5417, 0.9375, 0.4583, 0.9375, 0.4583, 0.1605, 0.375, 0.1605, 0.375, 0.1605, 0.4583, 0.1605, 0.5417, 0.9375, 0.5417, 0.9987, 0.5417, 0.9835, 0.5417, 0.9375, 0.4583, 0.9375, 0.5417, 0.9375, 0.5417, 0.9375, 0.4583, 0.9375, 0.375, 0.9375, 0.4583, 0.9375, 0.4583, 0.9375, 0.375, 0.9375, 0.4612, 0.9375, 0.5418, 0.9375, 0.5421, 0.9375, 0.4841, 0.9375, 0.375, 0.9375, 0.4583, 0.9375, 0.4583, 0.9375, 0.375, 0.9375, 0.4554, 0.1537, 0.375, 0.1503, 0.375, 0.06652, 0.4284, 0.09078, 0.5417, 0.1288, 0.4554, 0.1537, 0.4284, 0.09078, 0.5417, 0.08553, 0.375, 0.1503, 0.3726, -0.007723, 0.352, -0.07426, 0.375, 0.06652, 0.3772, 0.9956, 0.3782, 0.9375, 0.4041, 0.9375, 0.3964, 0.9574, 0.4041, 0.9375, 0.4841, 0.9375, 0.4708, 0.9689, 0.3964, 0.9574, 0.4841, 0.9375, 0.5421, 0.9375, 0.5213, 0.9594, 0.4708, 0.9689, 0.451, -0.05981, 0.5468, -0.04992, 0.5417, 0.08553, 0.4284, 0.09078, 0.352, -0.07426, 0.451, -0.05981, 0.4284, 0.09078, 0.375, 0.06652, 0.5424, -0.04401, 0.5417, 0.1288, 0.5417, 0.08553, 0.5468, -0.04992, 0.3782, 0.9375, 0.4612, 0.9375, 0.4841, 0.9375, 0.4041, 0.9375, 0.5418, 0.9375, 0.5389, 0.9747, 0.5213, 0.9594, 0.5421, 0.9375, 0.1875, 0.5895, 0.1875, 0.5895, 0.1875, 0.75, 0.1875, 0.75, 0.375, 0.375, 0.375, 0.4116, 0.375, 0.4116, 0.375, 0.375, 0.375, 0.625, 0.2866, 0.625, 0.2866, 0.625, 0.375, 0.625, 0.375, 0.375, 0.375, 0.4116, 0.375, 0.4116, 0.375, 0.375, 0.375, 0.625, 0.2866, 0.625, 0.2866, 0.625, 0.375, 0.625, 0.375, 0.625, 0.2866, 0.625, 0.2866, 0.625, 0.375, 0.625, 0.375, 0.375, 0.375, 0.4116, 0.375, 0.4116, 0.375, 0.375, 0.375, 0.375, 0.375, 0.4116, 0.375, 0.4116, 0.375, 0.375, 0.375, 0.375, 0.375, 0.4116, 0.375, 0.4116, 0.375, 0.375, 0.375, 0.375, 0.375, 0.4116, 0.375, 0.4116, 0.375, 0.375, 0.375, 0.625, 0.2866, 0.625, 0.2866, 0.625, 0.375, 0.625, 0.375, 0.625, 0.2866, 0.625, 0.2866, 0.625, 0.375, 0.625, 0.375, 0.375, 0.375, 0.4116, 0.375, 0.4116, 0.375, 0.375, 0.375, 0.625, 0.2866, 0.625, 0.2866, 0.625, 0.375, 0.625, 0.375, 0.375, 0.375, 0.4116, 0.375, 0.4116, 0.375, 0.375, 0.375, 0.375, 0.375, 0.4116, 0.375, 0.4116, 0.375, 0.375, 0.375, 0.625, 0.2866, 0.625, 0.2866, 0.625, 0.375, 0.625, 0.375, 0.625, 0.2866, 0.625, 0.2866, 0.625, 0.375, 0.625, 0.625, 0.5, 0.7134, 0.5, 0.7134, 0.625, 0.625, 0.625, 0.625, 0.625, 0.7134, 0.625, 0.7134, 0.75, 0.625, 0.75, 0.5, 0.75, 0.625, 0.75, 0.625, 0.8384, 0.5, 0.8384, 0.375, 0.75, 0.5, 0.75, 0.5, 0.8384, 0.375, 0.8384, 0.375, 0.375, 0.5, 0.375, 0.5, 0.4116, 0.375, 0.4116, 0.5, 0.375, 0.625, 0.375, 0.625, 0.4116, 0.5, 0.4116, 0.25, 0.625, 0.2866, 0.625, 0.2866, 0.75, 0.25, 0.75, 0.375, 0.4116, 0.375, 0.5, 0.375, 0.5, 0.375, 0.4116, 0.375, 0.625, 0.375, 0.375, 0.375, 0.5, 0.375, 0.625, 0.375, 0.5352, 0.375, 0.5352, 0.375, 0.625, 0.375, 0.625, 0.375, 0.5352, 0.375, 0.5352, 0.375, 0.625, 0.375, 0.625, 0.375, 0.5352, 0.375, 0.5352, 0.375, 0.625, 0.375, 0.5, 0.375, 0.5352, 0.375, 0.5352, 0.375, 0.5, 0.375, 0.5, 0.375, 0.5352, 0.375, 0.5352, 0.375, 0.5, 0.2866, 0.625, 0.2866, 0.625, 0.2866, 0.625, 0.2866, 0.625, 0.375, 0.5, 0.375, 0.5352, 0.375, 0.5352, 0.375, 0.5, 0.25, 0.5352, 0.2866, 0.5352, 0.2866, 0.625, 0.25, 0.625, 0.25, 0.5, 0.2866, 0.5, 0.2866, 0.5352, 0.25, 0.5352, 0.2866, 0.5, 0.375, 0.5, 0.375, 0.5352, 0.2866, 0.5352, 0.375, 0.5, 0.375, 0.5352, 0.375, 0.5352, 0.375, 0.5, 0.375, 0.5352, 0.375, 0.5352, 0.375, 0.5352, 0.375, 0.5352, 0.2866, 0.625, 0.25, 0.625, 0.25, 0.625, 0.2866, 0.625, 0.2734, 0.5352, 0.375, 0.5352, 0.375, 0.5352, 0.2866, 0.5352, 0.375, 0.6445, 0.2735, 0.625, 0.2866, 0.625, 0.375, 0.625, 0.375, 0.5248, 0.375, 0.6445, 0.375, 0.625, 0.375, 0.5352, 0.375, 0.5352, 0.375, 0.625, 0.375, 0.625, 0.375, 0.5352, 0.2866, 0.625, 0.2866, 0.5352, 0.2866, 0.5352, 0.2866, 0.625, 0.375, 0.625, 0.2866, 0.625, 0.2866, 0.625, 0.375, 0.625, 0.375, 0.5352, 0.375, 0.625, 0.375, 0.625, 0.375, 0.5352, 0.375, 0.5352, 0.375, 0.5352, 0.375, 0.5352, 0.375, 0.5352, 0.375, 0.5352, 0.375, 0.5248, 0.375, 0.5352, 0.375, 0.5352, 0.2866, 0.6265, 0.2866, 0.5957, 0.2866, 0.625, 0.2735, 0.625, 0.2866, 0.6265, 0.2866, 0.625, 0.2866, 0.625, 0.2866, 0.625, 0.2866, 0.625, 0.2866, 0.625, 0.2866, 0.625, 0.2866, 0.625, 0.2866, 0.576, 0.2866, 0.5786, 0.2866, 0.625, 0.375, 0.5352, 0.375, 0.5352, 0.375, 0.5352, 0.375, 0.5352, 0.375, 0.5352, 0.375, 0.625, 0.375, 0.625, 0.375, 0.5352, 0.375, 0.625, 0.2866, 0.625, 0.2866, 0.625, 0.375, 0.625, 0.2866, 0.5352, 0.375, 0.5352, 0.375, 0.5352, 0.2866, 0.5352, 0.2866, 0.5352, 0.375, 0.5352, 0.375, 0.5352, 0.2866, 0.5352, 0.375, 0.625, 0.2866, 0.625, 0.2866, 0.625, 0.375, 0.625, 0.375, 0.5352, 0.375, 0.625, 0.375, 0.625, 0.375, 0.5352, 0.375, 0.5352, 0.375, 0.5352, 0.375, 0.5352, 0.375, 0.5352, 0.2866, 0.625, 0.2866, 0.5352, 0.2866, 0.5569, 0.2866, 0.625, 0.2866, 0.625, 0.2866, 0.625, 0.2866, 0.625, 0.2866, 0.625, 0.2866, 0.625, 0.2866, 0.625, 0.2866, 0.6265, 0.2735, 0.625, 0.2866, 0.625, 0.2866, 0.5786, 0.2866, 0.5957, 0.2866, 0.6265, 0.375, 0.5352, 0.375, 0.5352, 0.375, 0.5248, 0.375, 0.5352, 0.375, 0.5352, 0.375, 0.625, 0.375, 0.6445, 0.375, 0.5248, 0.375, 0.625, 0.2866, 0.625, 0.2735, 0.625, 0.375, 0.6445, 0.2866, 0.5352, 0.375, 0.5352, 0.375, 0.5352, 0.2734, 0.5352, 0.2866, 0.5352, 0.375, 0.5352, 0.375, 0.5352, 0.2866, 0.5352, 0.375, 0.625, 0.2866, 0.625, 0.2866, 0.625, 0.375, 0.625, 0.375, 0.5352, 0.375, 0.625, 0.375, 0.625, 0.375, 0.5352, 0.375, 0.5352, 0.375, 0.5352, 0.375, 0.5352, 0.375, 0.5352, 0.2866, 0.625, 0.2866, 0.5569, 0.2866, 0.5735, 0.2866, 0.625, 0.2866, 0.625, 0.2866, 0.625, 0.2866, 0.625, 0.2866, 0.625, 0.2866, 0.5352, 0.375, 0.5352, 0.375, 0.625, 0.2866, 0.625, 0.375, 0.5352, 0.2866, 0.5352, 0.375, 0.5352, 0.375, 0.625, 0.2866, 0.625, 0.2866, 0.625, 0.375, 0.625, 0.2866, 0.5352, 0.2866, 0.5352, 0.2866, 0.5352, 0.2866, 0.5352, 0.2866, 0.5352, 0.375, 0.5352, 0.375, 0.5352, 0.2866, 0.5352, 0.375, 0.625, 0.375, 0.625, 0.375, 0.625, 0.375, 0.625, 0.2866, 0.5352, 0.2866, 0.5352, 0.2866, 0.5352, 0.2866, 0.5352, 0.375, 0.625, 0.375, 0.625, 0.375, 0.625, 0.375, 0.625, 0.2866, 0.5352, 0.2866, 0.625, 0.2866, 0.625, 0.2866, 0.5352, 0.2866, 0.625, 0.2866, 0.625, 0.2866, 0.625, 0.2866, 0.625, 0.2866, 0.625, 0.375, 0.625, 0.375, 0.625, 0.2866, 0.625, 0.2866, 0.625, 0.2866, 0.625, 0.2866, 0.625, 0.2866, 0.625, 0.2866, 0.5352, 0.2866, 0.625, 0.2866, 0.625, 0.2866, 0.5352, 0.2866, 0.625, 0.375, 0.625, 0.375, 0.625, 0.2866, 0.625, 0.375, 0.625, 0.2866, 0.625, 0.2866, 0.625, 0.375, 0.625, 0.2866, 0.5352, 0.2866, 0.625, 0.2866, 0.625, 0.2866, 0.5352, 0.2866, 0.625, 0.2866, 0.625, 0.2866, 0.625, 0.2866, 0.625, 0.2866, 0.5352, 0.2866, 0.5352, 0.2866, 0.5352, 0.2866, 0.5352, 0.375, 0.625, 0.375, 0.625, 0.375, 0.625, 0.375, 0.625, 0.2866, 0.625, 0.375, 0.625, 0.375, 0.625, 0.2866, 0.625, 0.375, 0.625, 0.2866, 0.625, 0.2866, 0.625, 0.375, 0.625, 0.2866, 0.625, 0.2866, 0.625, 0.2866, 0.625, 0.2866, 0.625, 0.2866, 0.625, 0.2866, 0.625, 0.375, 0.625, 0.375, 0.625, 0.2866, 0.625, 0.2866, 0.625, 0.2866, 0.625, 0.2866, 0.625, 0.375, 0.625, 0.375, 0.625, 0.2866, 0.625, 0.2866, 0.625, 0.375, 0.625, 0.375, 0.625, 0.375, 0.625, 0.375, 0.625, 0.375, 0.625, 0.375, 0.625, 0.375, 0.625, 0.375, 0.625, 0.2866, 0.625, 0.2866, 0.625, 0.2866, 0.625, 0.2866, 0.625, 0.2866, 0.625, 0.2866, 0.625, 0.2866, 0.625, 0.2866, 0.625, 0.2866, 0.625, 0.2866, 0.625, 0.2866, 0.625, 0.2866, 0.625, 0.2866, 0.625, 0.2866, 0.625, 0.2866, 0.625, 0.2866, 0.625, 0.375, 0.625, 0.2866, 0.625, 0.2866, 0.625, 0.375, 0.625, 0.2866, 0.625, 0.2866, 0.625, 0.2866, 0.625, 0.2866, 0.625, 0.2866, 0.625, 0.2866, 0.625, 0.2866, 0.625, 0.2866, 0.625, 0.2866, 0.625, 0.2866, 0.625, 0.2866, 0.625, 0.2866, 0.625, 0.2866, 0.625, 0.375, 0.625, 0.375, 0.625, 0.2866, 0.625, 0.2866, 0.625, 0.2866, 0.625, 0.2866, 0.625, 0.2866, 0.625, 0.375, 0.625, 0.2866, 0.625, 0.2866, 0.625, 0.375, 0.625, 0.2866, 0.625, 0.2866, 0.625, 0.2866, 0.625, 0.2866, 0.625, 0.375, 0.625, 0.2866, 0.625, 0.2866, 0.625, 0.375, 0.625, 0.2866, 0.625, 0.375, 0.625, 0.375, 0.625, 0.2866, 0.625, 0.375, 0.625, 0.375, 0.625, 0.375, 0.625, 0.375, 0.625, 0.2866, 0.5352, 0.2866, 0.5352, 0.2866, 0.5352, 0.2866, 0.5352, 0.2866, 0.5352, 0.2866, 0.625, 0.2866, 0.625, 0.2866, 0.5352, 0.2866, 0.625, 0.2866, 0.625, 0.2866, 0.625, 0.2866, 0.625, 0.375, 0.625, 0.2866, 0.625, 0.2866, 0.625, 0.375, 0.625, 0.2866, 0.625, 0.375, 0.625, 0.375, 0.625, 0.2866, 0.625, 0.375, 0.625, 0.375, 0.625, 0.375, 0.625, 0.375, 0.625, 0.2866, 0.5352, 0.2866, 0.5352, 0.2866, 0.5352, 0.2866, 0.5352, 0.2866, 0.5352, 0.2866, 0.625, 0.2866, 0.625, 0.2866, 0.5352, 0.2866, 0.625, 0.2866, 0.625, 0.2866, 0.625, 0.2866, 0.625, 0.375, 0.5, 0.375, 0.4375, 0.375, 0.5, 0.375, 0.5, 0.3125, 0.5, 0.3125, 0.5895, 0.375, 0.5352, 0.375, 0.5, 0.375, 0.8125, 0.375, 0.625, 0.375, 0.5352, 0.375, 0.875, 0.375, 0.625, 0.375, 0.625, 0.1875, 0.75, 0.375, 0.625, 0.1875, 0.5895, 0.1875, 0.5, 0.375, 0.625, 0.375, 0.3125, 0.375, 0.375, 0.375, 0.5, 0.375, 0.375, 0.375, 0.4375, 0.375, 0.5, 0.3125, 0.5895, 0.3125, 0.75, 0.375, 0.625, 0.375, 0.5352, 0.375, 0.5352, 0.375, 0.625, 0.375, 0.5, 0.375, 0.5, 0.375, 0.5, 0.375, 0.5, 0.375, 0.5, 0.375, 0.5, 0.375, 0.5, 0.375, 0.5, 0.375, 0.625, 0.375, 0.625, 0.375, 0.625, 0.375, 0.625, 0.375, 0.5, 0.375, 0.625, 0.375, 0.625, 0.375, 0.5, 0.375, 0.625, 0.375, 0.625, 0.375, 0.625, 0.375, 0.625, 0.375, 0.5352, 0.375, 0.5, 0.375, 0.5, 0.375, 0.5352, 0.375, 0.625, 0.375, 0.5352, 0.375, 0.5352, 0.375, 0.625, 0.375, 0.5, 0.375, 0.5, 0.375, 0.5, 0.375, 0.5, 0.375, 0.5, 0.375, 0.5, 0.375, 0.5, 0.375, 0.5, 0.375, 0.625, 0.375, 0.625, 0.375, 0.625, 0.375, 0.625, 0.375, 0.5, 0.375, 0.625, 0.375, 0.625, 0.375, 0.5, 0.375, 0.625, 0.375, 0.625, 0.375, 0.625, 0.375, 0.625, 0.375, 0.5352, 0.375, 0.5, 0.375, 0.5, 0.375, 0.5352, 0.2866, 0.5352, 0.375, 0.5352, 0.375, 0.5352, 0.2866, 0.5352, 0.375, 0.625, 0.2866, 0.625, 0.2866, 0.625, 0.375, 0.625, 0.375, 0.5352, 0.375, 0.625, 0.375, 0.625, 0.375, 0.5352, 0.375, 0.5352, 0.375, 0.5352, 0.375, 0.5352, 0.375, 0.5352, 0.2866, 0.625, 0.2866, 0.5735, 0.2866, 0.576, 0.2866, 0.625, 0.2866, 0.625, 0.2866, 0.625, 0.2866, 0.625, 0.2866, 0.625, 0.375, 0.625, 0.375, 0.5352, 0.375, 0.5352, 0.375, 0.625, 0.375, 0.5, 0.375, 0.5, 0.375, 0.5, 0.375, 0.5, 0.375, 0.625, 0.375, 0.625, 0.375, 0.625, 0.375, 0.625, 0.375, 0.5, 0.375, 0.625, 0.375, 0.625, 0.375, 0.5, 0.375, 0.5352, 0.375, 0.5, 0.375, 0.5, 0.375, 0.5352, 0.375, 0.5, 0.375, 0.5, 0.375, 0.5, 0.375, 0.5, 0.375, 0.625, 0.375, 0.625, 0.375, 0.625, 0.375, 0.625, 0.8125, 0.5895, 0.8125, 0.75, 0.8125, 0.75, 0.8125, 0.5895, 0.8125, 0.5895, 0.8125, 0.75, 0.8125, 0.75, 0.8125, 0.5895, 0.8125, 0.75, 0.875, 0.75, 0.875, 0.75, 0.8125, 0.75, 0.8125, 0.75, 0.875, 0.75, 0.875, 0.75, 0.8125, 0.75, 0.875, 0.5895, 0.8629, 0.5, 0.8629, 0.5, 0.875, 0.5895, 0.875, 0.5895, 0.8629, 0.5, 0.8629, 0.5, 0.875, 0.5895, 0.8629, 0.5, 0.828, 0.5, 0.828, 0.5, 0.8629, 0.5, 0.8629, 0.5, 0.828, 0.5, 0.828, 0.5, 0.8629, 0.5, 0.8125, 0.5895, 0.7998, 0.5, 0.7998, 0.5, 0.8125, 0.5895, 0.8125, 0.5895, 0.7998, 0.5, 0.7998, 0.5, 0.8125, 0.5895, 0.7998, 0.5, 0.7591, 0.5, 0.7591, 0.5, 0.7998, 0.5, 0.7998, 0.5, 0.7591, 0.5, 0.7591, 0.5, 0.7998, 0.5, 0.75, 0.75, 0.8125, 0.75, 0.8125, 0.75, 0.75, 0.75, 0.75, 0.75, 0.8125, 0.75, 0.8125, 0.75, 0.75, 0.75, 0.75, 0.5895, 0.75, 0.75, 0.75, 0.75, 0.75, 0.5895, 0.75, 0.5895, 0.75, 0.75, 0.75, 0.75, 0.75, 0.5895, 0.6875, 0.75, 0.75, 0.75, 0.75, 0.75, 0.6875, 0.75, 0.6875, 0.75, 0.75, 0.75, 0.75, 0.75, 0.6875, 0.75, 0.75, 0.5895, 0.7373, 0.5, 0.7373, 0.5, 0.75, 0.5895, 0.75, 0.5895, 0.7373, 0.5, 0.7373, 0.5, 0.75, 0.5895, 0.7373, 0.5, 0.6966, 0.5, 0.6966, 0.5, 0.7373, 0.5, 0.7373, 0.5, 0.6966, 0.5, 0.6966, 0.5, 0.7373, 0.5, 0.6875, 0.5895, 0.6875, 0.75, 0.6875, 0.75, 0.6875, 0.5895, 0.6875, 0.5895, 0.6875, 0.75, 0.6875, 0.75, 0.6875, 0.5895, 0.625, 0.5895, 0.625, 0.75, 0.625, 0.75, 0.625, 0.5895, 0.625, 0.5895, 0.625, 0.75, 0.625, 0.75, 0.625, 0.5895, 0.625, 0.75, 0.6875, 0.75, 0.6875, 0.75, 0.625, 0.75, 0.625, 0.75, 0.6875, 0.75, 0.6875, 0.75, 0.625, 0.75, 0.6875, 0.5895, 0.6748, 0.5, 0.6748, 0.5, 0.6875, 0.5895, 0.6875, 0.5895, 0.6748, 0.5, 0.6748, 0.5, 0.6875, 0.5895, 0.6748, 0.5, 0.6341, 0.5, 0.6341, 0.5, 0.6748, 0.5, 0.6748, 0.5, 0.6341, 0.5, 0.6341, 0.5, 0.6748, 0.5, 0.828, 0.5, 0.8125, 0.5895, 0.8125, 0.5895, 0.828, 0.5, 0.828, 0.5, 0.8125, 0.5895, 0.8125, 0.5895, 0.828, 0.5, 0.875, 0.75, 0.875, 0.5895, 0.875, 0.5895, 0.875, 0.75, 0.875, 0.75, 0.875, 0.5895, 0.875, 0.5895, 0.875, 0.75, 0.8125, 0.75, 0.8125, 0.5895, 0.8125, 0.5895, 0.8125, 0.75, 0.8125, 0.75, 0.8125, 0.5895, 0.8125, 0.5895, 0.8125, 0.75, 0.7591, 0.5, 0.75, 0.5895, 0.75, 0.5895, 0.7591, 0.5, 0.7591, 0.5, 0.75, 0.5895, 0.75, 0.5895, 0.7591, 0.5, 0.75, 0.75, 0.75, 0.5895, 0.75, 0.5895, 0.75, 0.75, 0.75, 0.75, 0.75, 0.5895, 0.75, 0.5895, 0.75, 0.75, 0.6966, 0.5, 0.6875, 0.5895, 0.6875, 0.5895, 0.6966, 0.5, 0.6966, 0.5, 0.6875, 0.5895, 0.6875, 0.5895, 0.6966, 0.5, 0.6341, 0.5, 0.625, 0.5895, 0.625, 0.5895, 0.6341, 0.5, 0.6341, 0.5, 0.625, 0.5895, 0.625, 0.5895, 0.6341, 0.5, 0.6875, 0.75, 0.6875, 0.5895, 0.6875, 0.5895, 0.6875, 0.75, 0.6875, 0.75, 0.6875, 0.5895, 0.6875, 0.5895, 0.6875, 0.75, 0.125, 0.5895, 0.125, 0.75, 0.125, 0.75, 0.125, 0.5895, 0.125, 0.75, 0.1875, 0.75, 0.1875, 0.75, 0.125, 0.75, 0.4583, 0.9375, 0.375, 0.9375, 0.375, 0.9375, 0.4583, 0.9375, 0.5417, 0.9375, 0.4583, 0.9375, 0.4583, 0.9375, 0.5417, 0.9375, 0.5417, 0.9375, 0.5417, 1.0, 0.5417, 0.9987, 0.5417, 0.9375, 0.5417, 0.0, 0.5417, 0.1605, 0.5417, 0.1595, 0.5417, -0.003307, 0.5417, 0.1605, 0.4583, 0.1605, 0.4583, 0.1605, 0.5417, 0.1595, 0.4583, 0.1605, 0.375, 0.1605, 0.375, 0.1605, 0.4583, 0.1605, 0.4583, 0.1605, 0.375, 0.1605, 0.375, 0.1503, 0.4554, 0.1537, 0.375, 0.9896, 0.375, 0.9375, 0.3782, 0.9375, 0.3772, 0.9956, 0.5418, 0.9375, 0.4612, 0.9375, 0.4583, 0.9375, 0.5417, 0.9375, 0.5417, 0.9375, 0.5417, 0.9751, 0.5389, 0.9747, 0.5418, 0.9375, 0.5417, -0.04114, 0.5417, 0.1406, 0.5417, 0.1288, 0.5424, -0.04401, 0.375, 0.1576, 0.375, 0.0, 0.3726, -0.007723, 0.375, 0.1503, 0.5417, 0.1406, 0.4583, 0.1605, 0.4554, 0.1537, 0.5417, 0.1288, 0.4612, 0.9375, 0.3782, 0.9375, 0.375, 0.9375, 0.4583, 0.9375, 0.8629, 0.5, 0.875, 0.5895, 0.875, 0.5895, 0.8629, 0.5, 0.1875, 0.5895, 0.1875, 0.5895, 0.1875, 0.75, 0.1875, 0.75, 0.3125, 0.5895, 0.3125, 0.75, 0.3125, 0.75, 0.3125, 0.5895, 0.375, 0.8125, 0.375, 0.875, 0.375, 0.875, 0.375, 0.8125, 0.375, 0.375, 0.375, 0.4375, 0.375, 0.4375, 0.375, 0.375, 0.375, 0.3125, 0.375, 0.375, 0.375, 0.375, 0.375, 0.3125, 0.375, 0.875, 0.375, 0.9375, 0.375, 0.9375, 0.375, 0.875, 0.3125, 0.5, 0.3125, 0.5895, 0.3125, 0.5895, 0.3125, 0.5, 0.1875, 0.5895, 0.1875, 0.5, 0.1875, 0.5, 0.1875, 0.5895, 0.5417, 0.375, 0.5417, 0.4375, 0.4583, 0.4375, 0.4583, 0.375, 0.4583, 0.3125, 0.5417, 0.3125])
me_cube.materials.append(mat_material)
me_cube.use_mirror_vertex_groups = False
me_cube.update()
arm_armature = bpy.data.armatures.new('Armature')  # bones are not reproduced

# ---- objects
ob_cube = bpy.data.objects.new('Cube', me_cube)
ob_light = bpy.data.objects.new('Light', light_light)
ob_camera = bpy.data.objects.new('Camera', cam_camera)
ob_armature = bpy.data.objects.new('Armature', arm_armature)

# ---- transforms, parenting, visibility, modifiers, constraints
ob_cube.parent = ob_armature
ob_cube.matrix_parent_inverse = Matrix(((1.0, -0.0, -0.0, -0.006668), (-0.0, 1.0, 0.0, 1.682), (-0.0, -0.0, 0.9552, 23.68), (-0.0, 0.0, -0.0, 1.0)))
ob_cube.location = (0.0, 0.0, 0.0)
ob_cube.lock_rotations_4d = False
ob_cube.empty_display_type = 'ARROWS'
ob_cube.lineart.crease_threshold = 0.0
_vg = ob_cube.vertex_groups.new(name='root')
_vg = ob_cube.vertex_groups.new(name='hip')
for _i, _w in zip([29, 30, 31, 33, 34, 35, 36, 43, 45, 46, 48, 199, 201, 202, 207, 208, 209, 210, 212, 217, 218, 219, 220, 221, 222, 223, 224], [0.06356, 0.07845, 0.07262, 0.873, 0.6517, 0.767, 0.5028, 0.8615, 0.2097, 0.3501, 0.52, 0.06007, 0.8698, 0.4972, 0.8063, 0.1856, 0.07412, 0.7468, 0.09817, 0.2216, 0.3346, 0.8064, 0.8765, 0.9112, 0.4583, 0.3839, 0.8723]): _vg.add([_i], _w, 'REPLACE')
_vg = ob_cube.vertex_groups.new(name='spine1')
for _i, _w in zip([25, 28, 29, 30, 31, 32, 33, 34, 35, 36, 37, 39, 40, 44, 45, 47, 48, 197, 198, 199, 200, 201, 202, 205, 206, 208, 209, 210, 211, 222, 223], [0.01142, 0.0697, 0.8564, 0.7212, 0.7943, 0.2926, 0.08019, 0.1785, 0.09648, 0.4658, 0.01188, 0.04259, 0.08069, 0.03869, 0.0521, 0.09903, 0.1008, 0.0006871, 0.02054, 0.8571, 0.4484, 0.07548, 0.4583, 0.07838, 0.08978, 0.05515, 0.7845, 0.1088, 0.03114, 0.05924, 0.03913]): _vg.add([_i], _w, 'REPLACE')
_vg = ob_cube.vertex_groups.new(name='spine2')
for _i, _w in zip([17, 19, 20, 21, 22, 25, 27, 28, 29, 30, 31, 32, 37, 39, 40, 41, 47, 193, 194, 197, 198, 199, 200, 203, 204, 205, 206, 209, 211], [0.2847, 0.006141, 0.08513, 0.005005, 0.03938, 0.617, 0.0292, 0.5584, 0.05033, 0.09016, 0.03928, 0.6025, 0.4594, 0.05783, 0.7439, 0.2278, 0.5775, 0.07722, 0.02523, 0.1986, 0.1065, 0.04425, 0.4565, 0.06733, 0.09438, 0.1274, 0.5616, 0.03498, 0.008354]): _vg.add([_i], _w, 'REPLACE')
_vg = ob_cube.vertex_groups.new(name='shoulder.R')
for _i, _w in zip([4, 9, 14, 17, 18, 19, 20, 21, 22, 23, 24, 25, 26, 27, 28, 30, 31, 32, 37, 38, 39, 40, 41, 42, 44, 47, 49, 50, 51, 52, 53, 54, 190, 193, 194, 195, 196, 197, 198, 203, 204, 205, 206, 209, 211, 213, 330, 331, 332, 333, 334, 335, 336], [0.006345, 0.005214, 0.05673, 0.6177, 0.864, 0.8758, 0.3333, 0.1537, 0.1505, 0.1333, 0.1255, 0.3275, 0.5769, 0.8307, 0.1558, 0.03514, 0.05521, 0.01804, 0.2689, 0.8106, 0.6792, 0.153, 0.72, 0.8963, 0.4285, 0.1168, 0.05748, 0.064, 0.1842, 0.1063, 0.1274, 0.1801, 0.01672, 0.8267, 0.7225, 0.1374, 0.1527, 0.7336, 0.2717, 0.8877, 0.6241, 0.1247, 0.2986, 0.05762, 0.6515, 0.05149, 0.1993, 0.2528, 0.6686, 0.5628, 0.2923, 0.6395, 0.2246]): _vg.add([_i], _w, 'REPLACE')
_vg = ob_cube.vertex_groups.new(name='arm.L')
for _i, _w in zip([26, 27, 30, 38, 39, 42, 44, 49, 50, 51, 52, 53, 54, 55, 57, 58, 61, 64, 65, 197, 198, 204, 205, 206, 209, 211, 213, 215, 310, 311, 312, 313, 314, 315, 316, 317, 318, 319, 320, 321, 322, 323, 330, 331, 332, 333, 334, 335, 336], [0.2976, 0.1176, 0.03011, 0.1583, 0.207, 0.08794, 0.4615, 0.9329, 0.9158, 0.8028, 0.867, 0.8661, 0.8146, 0.2418, 0.3, 0.2931, 0.256, 0.2357, 0.2255, 0.01865, 0.08646, 0.05997, 0.07571, 0.02757, 0.0005345, 0.2638, 0.9374, 0.2475, 0.9033, 0.9359, 0.8376, 0.8897, 0.9338, 0.8549, 0.8944, 0.6502, 0.4907, 0.6905, 0.6145, 0.6387, 0.6823, 0.6485, 0.7502, 0.7084, 0.3218, 0.4153, 0.646, 0.3383, 0.7403]): _vg.add([_i], _w, 'REPLACE')
_vg = ob_cube.vertex_groups.new(name='forearm.L')
for _i, _w in zip([55, 56, 57, 58, 59, 60, 61, 62, 63, 64, 65, 67, 69, 71, 73, 74, 75, 79, 80, 81, 89, 91, 93, 136, 141, 142, 162, 163, 164, 165, 166, 167, 168, 169, 171, 174, 175, 214, 215, 310, 311, 312, 313, 314, 315, 316, 317, 318, 319, 320, 321, 322, 323, 465, 466, 467, 468, 469, 470, 471, 472, 473], [0.7575, 0.9802, 0.6986, 0.7058, 0.9834, 0.986, 0.7434, 0.9856, 0.9786, 0.764, 0.7742, 0.1174, 0.136, 0.1518, 0.2333, 0.1083, 0.2311, 0.1239, 0.1147, 0.2637, 0.005133, 0.01045, 0.004293, 0.139, 0.2907, 0.008526, 0.9764, 0.9916, 0.9832, 0.9851, 0.9898, 0.9808, 0.9822, 0.9734, 0.06741, 0.05845, 0.2033, 0.9857, 0.7521, 0.09501, 0.06186, 0.1602, 0.1044, 0.06224, 0.1414, 0.1038, 0.3489, 0.508, 0.3077, 0.3834, 0.3604, 0.3167, 0.3484, 0.8176, 0.7866, 0.7664, 0.8224, 0.7432, 0.7329, 0.7519, 0.7644, 0.9811]): _vg.add([_i], _w, 'REPLACE')
_vg = ob_cube.vertex_groups.new(name='Bone.008')
_vg = ob_cube.vertex_groups.new(name='handIK.L')
for _i, _w in zip([67, 69, 70, 71, 72, 73, 74, 75, 76, 77, 78, 79, 80, 81, 82, 83, 84, 85, 86, 87, 88, 89, 90, 91, 92, 93, 94, 95, 96, 97, 98, 99, 100, 101, 102, 109, 113, 114, 115, 117, 118, 136, 137, 139, 141, 142, 143, 145, 150, 153, 169, 170, 171, 172, 173, 174, 175, 433, 434, 435, 436, 437, 438, 447, 465, 466, 467, 468, 469, 470, 471, 472], [0.4911, 0.8231, 0.0555, 0.8084, 0.0236, 0.7536, 0.8759, 0.6183, 0.04527, 0.0731, 0.05362, 0.7531, 0.8624, 0.7194, 0.08635, 0.4829, 0.06184, 0.1257, 0.2267, 0.0512, 0.3868, 0.834, 0.3692, 0.8207, 0.7523, 0.9026, 0.9565, 0.9496, 0.6465, 0.6487, 0.2679, 0.9103, 0.9265, 0.7197, 0.8975, 0.002523, 0.1635, 0.0296, 0.005444, 0.01313, 0.1595, 0.8189, 0.0194, 0.1515, 0.6957, 0.8208, 0.3454, 0.1086, 0.04531, 0.05936, 0.001734, 1.0, 0.3517, 0.1129, 0.2416, 0.25, 0.6202, 0.003972, 0.02443, 0.04089, 0.0157, 0.1076, 0.06459, 0.006659, 0.1743, 0.1794, 0.1904, 0.1711, 0.2514, 0.2618, 0.242, 0.1882]): _vg.add([_i], _w, 'REPLACE')
_vg = ob_cube.vertex_groups.new(name='finger.L')
for _i, _w in zip([66, 68, 76, 84, 85, 86, 96, 97, 103, 104, 105, 106, 116, 117, 135, 140, 145, 146, 147, 152, 172, 337, 338, 344, 345, 346, 349, 350, 401, 405, 406, 447], [0.8726, 0.9183, 0.2088, 0.19, 0.08989, 0.373, 0.02471, 0.1087, 0.8458, 0.9441, 0.9207, 0.6669, 0.04987, 0.08204, 0.9262, 0.3006, 0.1659, 0.9568, 0.7586, 0.0898, 0.006997, 0.1158, 0.4689, 0.06956, 0.2585, 0.6858, 0.04647, 0.1091, 0.05545, 0.7097, 0.2014, 0.01064]): _vg.add([_i], _w, 'REPLACE')
_vg = ob_cube.vertex_groups.new(name='finger.L.002')
for _i, _w in zip([103, 106, 121, 122, 147, 337, 338, 339, 340, 341, 342, 343, 344, 345, 346, 347, 348, 349, 350, 351, 352, 401, 402, 403, 404, 405, 406, 407, 408], [0.02984, 0.06861, 0.08796, 0.08085, 0.06403, 0.8724, 0.5271, 0.1842, 0.7591, 0.106, 0.4586, 0.9541, 0.9206, 0.7202, 0.3014, 0.3366, 0.7101, 0.9133, 0.8585, 0.2483, 0.6494, 0.9256, 0.9354, 0.2243, 0.08923, 0.2842, 0.7843, 0.7272, 0.2373]): _vg.add([_i], _w, 'REPLACE')
_vg = ob_cube.vertex_groups.new(name='finger.L.001')
for _i, _w in zip([119, 120, 121, 122, 154, 155, 339, 340, 341, 342, 347, 348, 349, 351, 352, 402, 403, 404, 407, 408], [0.9909, 0.9933, 0.9099, 0.9185, 0.982, 0.9885, 0.8142, 0.2359, 0.8937, 0.5406, 0.654, 0.2683, 0.01183, 0.7499, 0.3465, 0.03005, 0.7747, 0.9103, 0.2623, 0.759]): _vg.add([_i], _w, 'REPLACE')
_vg = ob_cube.vertex_groups.new(name='finger.L.003')
for _i, _w in zip([66, 68, 76, 77, 78, 83, 84, 86, 96, 97, 99, 103, 105, 106, 112, 113, 115, 116, 117, 118, 139, 140, 147, 150, 152, 153, 353, 354, 359, 360, 361, 362, 365, 366, 409, 410, 413, 414], [0.04937, 0.03284, 0.7105, 0.7133, 0.00759, 0.2587, 0.703, 0.006275, 0.02584, 0.07525, 0.01708, 0.1029, 0.03562, 0.2339, 0.1431, 0.1079, 0.8937, 0.9134, 0.8518, 0.7151, 0.497, 0.6478, 0.1655, 0.1435, 0.8788, 0.8277, 0.7307, 0.2855, 0.2715, 0.7519, 0.2046, 0.807, 0.1505, 0.8563, 0.809, 0.2035, 0.7822, 0.2317]): _vg.add([_i], _w, 'REPLACE')
_vg = ob_cube.vertex_groups.new(name='finger.L.005')
for _i, _w in zip([133, 134, 353, 354, 355, 356, 357, 358, 359, 360, 361, 362, 363, 364, 365, 366, 367, 368, 409, 410, 411, 412, 413, 414, 415, 416], [0.07084, 0.06948, 0.249, 0.6947, 0.7517, 0.2583, 0.3235, 0.7364, 0.7112, 0.2355, 0.7867, 0.1873, 0.198, 0.8038, 0.8437, 0.1404, 0.1827, 0.8082, 0.1847, 0.7863, 0.7607, 0.2258, 0.2085, 0.7565, 0.7878, 0.1946]): _vg.add([_i], _w, 'REPLACE')
_vg = ob_cube.vertex_groups.new(name='finger.L.004')
for _i, _w in zip([131, 132, 133, 134, 160, 161, 355, 356, 357, 358, 363, 364, 367, 368, 411, 412, 415, 416], [0.9894, 0.9898, 0.9277, 0.9292, 0.9866, 0.9908, 0.2329, 0.7367, 0.6695, 0.247, 0.8, 0.1887, 0.8157, 0.1858, 0.2302, 0.7713, 0.2039, 0.803]): _vg.add([_i], _w, 'REPLACE')
_vg = ob_cube.vertex_groups.new(name='finger.L.006')
for _i, _w in zip([70, 72, 77, 78, 82, 83, 88, 92, 101, 107, 108, 109, 110, 111, 112, 113, 114, 115, 118, 138, 139, 143, 148, 150, 151, 153, 370, 375, 376, 378, 381, 382, 417, 421, 422], [0.06024, 0.0391, 0.1785, 0.6959, 0.6396, 0.2048, 0.01722, 0.07997, 0.07791, 0.01224, 0.1246, 0.2108, 0.04114, 0.8699, 0.7702, 0.6505, 0.828, 0.05329, 0.08658, 0.6161, 0.3137, 0.0003696, 0.142, 0.7443, 0.8628, 0.08866, 0.05013, 0.5876, 0.1869, 0.01478, 0.04064, 0.09437, 0.04142, 0.127, 0.04981]): _vg.add([_i], _w, 'REPLACE')
_vg = ob_cube.vertex_groups.new(name='finger.L.008')
for _i, _w in zip([111, 112, 113, 127, 128, 129, 130, 150, 151, 158, 159, 369, 370, 371, 372, 373, 374, 375, 376, 377, 378, 379, 380, 381, 382, 383, 384, 417, 418, 419, 420, 421, 422, 423, 424], [0.03399, 0.05006, 0.05543, 0.06119, 0.08015, 0.08929, 0.1016, 0.05542, 0.02497, 0.02655, 0.07702, 0.9731, 0.9445, 0.1906, 0.8199, 0.7403, 0.2824, 0.396, 0.7928, 0.9757, 0.9571, 0.1862, 0.7566, 0.9232, 0.8786, 0.3263, 0.6873, 0.9375, 0.956, 0.5405, 0.2013, 0.8659, 0.9393, 0.7958, 0.1919]): _vg.add([_i], _w, 'REPLACE')
_vg = ob_cube.vertex_groups.new(name='finger.L.007')
for _i, _w in zip([127, 128, 129, 130, 158, 159, 371, 372, 373, 374, 379, 380, 383, 384, 419, 420, 423, 424], [0.9385, 0.9195, 0.9101, 0.8971, 0.9615, 0.9225, 0.8091, 0.1792, 0.2483, 0.7137, 0.8135, 0.2427, 0.6715, 0.308, 0.4582, 0.798, 0.2022, 0.8072]): _vg.add([_i], _w, 'REPLACE')
_vg = ob_cube.vertex_groups.new(name='finger.L.009')
for _i, _w in zip([69, 70, 71, 72, 78, 82, 88, 89, 90, 91, 92, 93, 101, 102, 107, 108, 109, 110, 111, 114, 136, 137, 138, 142, 143, 148, 149, 151, 386, 392, 394, 398, 425, 429], [0.01446, 0.8624, 0.01348, 0.904, 0.1963, 0.2203, 0.5623, 0.1185, 0.5931, 0.1308, 0.1508, 0.03969, 0.1757, 0.04851, 0.9164, 0.7875, 0.6605, 0.8784, 0.04238, 0.08208, 0.01801, 0.9318, 0.3076, 0.1318, 0.6138, 0.7645, 0.9414, 0.07173, 0.0247, 0.02562, 0.05846, 0.06133, 0.02396, 0.03675]): _vg.add([_i], _w, 'REPLACE')
_vg = ob_cube.vertex_groups.new(name='finger.L.011')
for _i, _w in zip([107, 108, 109, 110, 125, 126, 138, 148, 149, 156, 385, 386, 387, 388, 389, 390, 391, 392, 393, 394, 395, 396, 397, 398, 399, 400, 425, 426, 427, 428, 429, 430, 431, 432], [0.03439, 0.07116, 0.09187, 0.05267, 0.1208, 0.1117, 0.01133, 0.07948, 0.02362, 0.01771, 0.9698, 0.9478, 0.2494, 0.7889, 0.4947, 0.9085, 0.9874, 0.9584, 0.9324, 0.9098, 0.3659, 0.704, 0.96, 0.924, 0.3224, 0.7721, 0.9599, 0.9855, 0.8624, 0.2167, 0.9371, 0.9539, 0.7139, 0.2707]): _vg.add([_i], _w, 'REPLACE')
_vg = ob_cube.vertex_groups.new(name='finger.L.010')
for _i, _w in zip([123, 124, 125, 126, 156, 157, 387, 388, 389, 390, 393, 395, 396, 399, 400, 427, 428, 430, 431, 432], [0.9804, 0.9858, 0.8787, 0.8879, 0.966, 0.9837, 0.7503, 0.21, 0.5053, 0.09111, 0.02386, 0.6323, 0.2921, 0.6765, 0.2253, 0.1372, 0.7831, 0.004109, 0.2843, 0.7285]): _vg.add([_i], _w, 'REPLACE')
_vg = ob_cube.vertex_groups.new(name='finger.L.012')
for _i, _w in zip([66, 67, 75, 79, 85, 86, 87, 95, 96, 97, 98, 100, 135, 144, 145, 171, 172, 173, 174, 175, 433, 434, 435, 436, 437, 438, 439, 440, 441, 442, 443, 444, 445, 446, 447, 448, 449, 450, 451, 452, 455, 456, 462, 466, 467, 472], [0.04031, 0.3891, 0.1496, 0.1275, 0.6209, 0.3277, 0.9268, 0.03187, 0.2366, 0.1472, 0.6997, 0.05879, 0.01849, 0.9787, 0.6175, 0.5865, 0.8114, 0.7252, 0.6915, 0.177, 0.984, 0.9634, 0.9351, 0.9047, 0.883, 0.9326, 0.9107, 0.7842, 0.2837, 0.1684, 0.6481, 0.4256, 0.9603, 0.9141, 0.5636, 0.3326, 0.004476, 0.07594, 0.1279, 0.06029, 0.08389, 0.01372, 0.03605, 0.01987, 0.03569, 0.04494]): _vg.add([_i], _w, 'REPLACE')
_vg = ob_cube.vertex_groups.new(name='finger.L.014')
for _i, _w in zip([85, 86, 96, 145, 172, 176, 178, 182, 435, 436, 437, 438, 439, 440, 441, 442, 443, 444, 445, 446, 447, 448, 449, 450, 451, 452, 453, 454, 455, 456, 457, 458, 459, 460, 461, 462], [0.1349, 0.02074, 0.01194, 0.08426, 0.02001, 0.04643, 0.1259, 0.05427, 0.01818, 0.07428, 0.004861, 0.05325, 0.08122, 0.1822, 0.606, 0.6841, 0.2931, 0.497, 0.01494, 0.0818, 0.3333, 0.5662, 0.3069, 0.5833, 0.7893, 0.787, 0.1595, 0.08669, 0.8047, 0.7374, 0.2956, 0.1332, 0.02068, 0.08248, 0.7847, 0.8819]): _vg.add([_i], _w, 'REPLACE')
_vg = ob_cube.vertex_groups.new(name='finger.L.013')
for _i, _w in zip([176, 177, 178, 179, 180, 181, 182, 183, 184, 440, 441, 442, 443, 444, 447, 448, 449, 450, 451, 452, 453, 454, 455, 456, 457, 458, 459, 460, 461, 462, 463, 464], [0.9497, 0.9742, 0.8686, 0.9959, 1.0, 0.9965, 0.9482, 0.9963, 0.9966, 0.002513, 0.06558, 0.1281, 0.01238, 0.06022, 0.03225, 0.07171, 0.6697, 0.3491, 0.07758, 0.1512, 0.8375, 0.9139, 0.1114, 0.2305, 0.711, 0.8714, 0.9638, 0.9124, 0.1912, 0.07423, 0.9919, 0.9959]): _vg.add([_i], _w, 'REPLACE')
_vg = ob_cube.vertex_groups.new(name='neck')
for _i, _w in zip([1, 3, 4, 5, 6, 9, 11, 12, 13, 14, 15, 17, 18, 19, 20, 21, 22, 23, 24, 28, 37, 41, 47, 185, 187, 189, 190, 191, 193, 194, 195, 196, 204], [0.123, 0.387, 0.1571, 0.03301, 0.06978, 0.342, 0.2107, 0.03813, 0.04992, 0.4819, 0.06326, 0.08449, 0.08483, 0.07005, 0.5227, 0.7068, 0.7089, 0.7489, 0.7433, 0.05582, 0.1337, 0.02418, 0.0254, 0.3157, 0.1429, 0.03216, 0.6804, 0.07164, 0.08602, 0.2066, 0.7438, 0.7971, 0.02729]): _vg.add([_i], _w, 'REPLACE')
_vg = ob_cube.vertex_groups.new(name='head')
for _i, _w in zip([0, 1, 2, 3, 4, 5, 6, 7, 8, 9, 10, 11, 12, 13, 14, 15, 16, 20, 21, 22, 23, 24, 185, 186, 187, 188, 189, 190, 191, 192, 195, 196], [0.9816, 0.859, 0.9767, 0.6033, 0.8091, 0.9528, 0.9278, 0.9856, 0.9862, 0.6249, 0.9859, 0.7733, 0.9477, 0.946, 0.4491, 0.9351, 0.9951, 0.01112, 0.102, 0.09546, 0.1075, 0.1188, 0.6614, 0.9859, 0.8298, 0.9841, 0.9517, 0.2822, 0.9264, 0.9944, 0.09513, 0.01425]): _vg.add([_i], _w, 'REPLACE')
_vg = ob_cube.vertex_groups.new(name='shoulder.L')
_vg = ob_cube.vertex_groups.new(name='arm.R')
_vg = ob_cube.vertex_groups.new(name='forearm.R')
_vg = ob_cube.vertex_groups.new(name='hand.R')
_vg = ob_cube.vertex_groups.new(name='finger.R')
_vg = ob_cube.vertex_groups.new(name='finger.R.002')
_vg = ob_cube.vertex_groups.new(name='finger.R.001')
_vg = ob_cube.vertex_groups.new(name='finger.R.003')
_vg = ob_cube.vertex_groups.new(name='finger.R.005')
_vg = ob_cube.vertex_groups.new(name='finger.R.004')
_vg = ob_cube.vertex_groups.new(name='finger.R.006')
_vg = ob_cube.vertex_groups.new(name='finger.R.008')
_vg = ob_cube.vertex_groups.new(name='finger.R.007')
_vg = ob_cube.vertex_groups.new(name='finger.R.009')
_vg = ob_cube.vertex_groups.new(name='finger.R.011')
_vg = ob_cube.vertex_groups.new(name='finger.R.010')
_vg = ob_cube.vertex_groups.new(name='finger.R.012')
_vg = ob_cube.vertex_groups.new(name='finger.R.014')
_vg = ob_cube.vertex_groups.new(name='finger.R.013')
_vg = ob_cube.vertex_groups.new(name='leg.L')
for _i, _w in zip([33, 34, 35, 36, 43, 45, 46, 48, 201, 202, 207, 208, 210, 212, 217, 218, 219, 220, 221, 222, 223, 224, 225, 226, 227, 228, 229, 230, 241, 242, 243, 244, 245, 246, 254, 255, 256, 257], [0.02779, 0.1504, 0.1234, 0.02563, 0.1143, 0.7331, 0.6256, 0.3791, 0.04369, 0.02628, 0.1734, 0.7584, 0.1297, 0.8902, 0.773, 0.6492, 0.1812, 0.112, 0.08455, 0.4823, 0.5713, 0.1237, 1.001, 0.9997, 0.9996, 0.9884, 0.9964, 0.9882, 0.9576, 0.938, 0.9629, 0.9816, 0.9955, 0.9126, 0.04186, 0.01366, 0.0396, 0.0372]): _vg.add([_i], _w, 'REPLACE')
_vg = ob_cube.vertex_groups.new(name='knee.L')
for _i, _w in zip([235, 236, 237, 238, 239, 240, 241, 242, 243, 246, 248, 253, 254, 255, 256, 257, 258, 324, 325, 326, 327, 328, 329], [0.8957, 0.5224, 0.9107, 0.2459, 0.2276, 0.294, 0.03308, 0.05772, 0.02227, 0.08276, 0.007769, 0.9869, 0.9466, 0.879, 0.9107, 0.8785, 0.9667, 0.9874, 0.9571, 0.6994, 0.8372, 0.7078, 0.8362]): _vg.add([_i], _w, 'REPLACE')
_vg = ob_cube.vertex_groups.new(name='shin.L')
for _i, _w in zip([216, 231, 232, 233, 234, 235, 236, 237, 238, 239, 240, 247, 248, 249, 250, 251, 252, 255, 256, 257, 259, 260, 261, 262, 263, 264, 265, 266, 269, 270, 271, 272, 273, 274, 275, 299, 300, 302, 326, 327, 328, 329], [0.9893, 0.9989, 0.9959, 0.9852, 0.991, 0.1039, 0.4747, 0.08559, 0.7503, 0.7674, 0.7048, 0.9968, 0.9709, 0.9892, 0.9834, 0.9969, 1.006, 0.0892, 0.03896, 0.07795, 0.2095, 0.1503, 0.4905, 0.4847, 0.5164, 1.0, 1.0, 1.0, 0.5, 0.7519, 0.7944, 0.9362, 0.06364, 0.1257, 0.4469, 0.02703, 0.0962, 0.06638, 0.2845, 0.143, 0.2712, 0.1594]): _vg.add([_i], _w, 'REPLACE')
_vg = ob_cube.vertex_groups.new(name='foot.L')
for _i, _w in zip([259, 260, 261, 262, 263, 267, 268, 269, 270, 271, 272, 273, 274, 275, 276, 277, 278, 279, 280, 281, 282, 283, 284, 285, 286, 287, 288, 289, 290, 291, 292, 293, 294, 295, 296, 297, 298, 299, 300, 301, 302, 303, 304, 305, 306, 307, 308, 309], [0.7905, 0.8497, 0.5095, 0.5152, 0.4836, 1.0, 1.0, 0.5, 0.2481, 0.2056, 0.06383, 0.9364, 0.8743, 0.5531, 0.991, 0.9991, 0.9967, 0.9978, 1.0, 0.9988, 0.9994, 1.0, 1.0, 0.9975, 0.9999, 0.9997, 0.999, 1.0, 1.0, 0.9996, 1.0, 0.9994, 0.9996, 0.9998, 0.9995, 0.9998, 1.012, 0.9615, 0.9038, 0.9764, 0.9336, 0.9841, 1.002, 0.9909, 0.9844, 0.9952, 0.9975, 0.9949]): _vg.add([_i], _w, 'REPLACE')
_vg = ob_cube.vertex_groups.new(name='leg.R')
_vg = ob_cube.vertex_groups.new(name='knee.R')
_vg = ob_cube.vertex_groups.new(name='shin.R')
_vg = ob_cube.vertex_groups.new(name='foot.R')
_vg = ob_cube.vertex_groups.new(name='ribs.L')
for _i, _w in zip([26, 28, 32, 37, 44, 47, 198, 200, 204, 205, 334], [0.08547, 0.1357, 0.06855, 0.08069, 0.03765, 0.1474, 0.4812, 0.05071, 0.164, 0.584, 0.02798]): _vg.add([_i], _w, 'REPLACE')
_vg = ob_cube.vertex_groups.new(name='ribs.R')
_m = ob_cube.modifiers.new('Mirror', 'MIRROR')
_m.use_clip = True
_m = ob_cube.modifiers.new('Armature', 'ARMATURE')
_m.object = ob_armature
ob_light.location = (4.076, 1.005, 5.904)
ob_light.rotation_euler = (0.6503, 0.05522, 1.866)
ob_light.lock_rotations_4d = False
ob_light.empty_display_type = 'ARROWS'
ob_light.color = (0.0, 0.0, 0.0, 0.0)
ob_light.lineart.crease_threshold = 0.0
ob_camera.location = (7.359, -6.926, 4.958)
ob_camera.rotation_euler = (1.109, 0.0, 0.8149)
ob_camera.lock_rotations_4d = False
ob_camera.empty_display_type = 'ARROWS'
ob_camera.color = (0.0, 0.0, 0.0, 0.0)
ob_camera.display_type = 'WIRE'
ob_camera.lineart.crease_threshold = 0.0
ob_armature.location = (0.006668, -1.682, -24.8)
ob_armature.scale = (1.0, 1.0, 1.047)
ob_armature.show_in_front = True

# ---- collection membership
col_collection.objects.link(ob_cube)
col_collection.objects.link(ob_light)
col_collection.objects.link(ob_camera)
col_collection.objects.link(ob_armature)

# ---- scene / render settings (as saved in the file)
scene.camera = ob_camera
scene.frame_start = 1; scene.frame_end = 20; scene.frame_set(0)
scene.render.engine = 'BLENDER_EEVEE_NEXT'
scene.cycles.sampling_pattern = 'TABULATED_SOBOL'
scene.cycles.use_light_tree = False
scene.view_settings.view_transform = 'Filmic'
bpy.context.view_layer.update()
